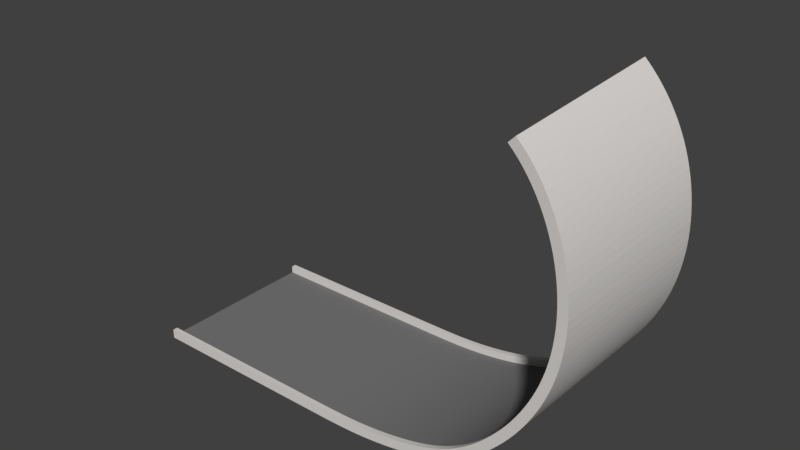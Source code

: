 # Source: boostyboostyboostyupaupaupa.blend  (saved by Blender 2.78.0; exported with 4.5.12 LTS)
import bpy
from mathutils import Matrix  # noqa: F401  (used for matrix-valued properties, if any)

bpy.ops.wm.read_factory_settings(use_empty=True)
scene = bpy.context.scene
scene.name = 'Scene'

# ---- collections
col_collection_1 = bpy.data.collections.new('Collection 1'); scene.collection.children.link(col_collection_1)

# ---- materials (node trees are filled in below, after node groups)
mat_walls = bpy.data.materials.new('walls')
mat_walls.alpha_threshold = 0.0
mat_walls.diffuse_color = (0.7084, 0.6867, 0.6654, 1.0)
mat_walls.roughness = 0.5
mat_road = bpy.data.materials.new('road')
mat_road.alpha_threshold = 0.0
mat_road.diffuse_color = (0.1912, 0.1912, 0.1912, 1.0)
mat_road.roughness = 0.5

# ---- material node trees
mat_walls.use_nodes = True; mat_walls.node_tree.nodes.clear()
_N = mat_walls.node_tree.nodes; _L = mat_walls.node_tree.links
n0 = _N.new('ShaderNodeOutputMaterial'); n0.name = 'Material Output'; n0.location = (300, 300)
n1 = _N.new('ShaderNodeBsdfDiffuse'); n1.name = 'Diffuse BSDF'; n1.location = (10, 300)
n1.inputs[0].default_value = (0.7106, 0.6842, 0.6637, 1.0)
_L.new(n1.outputs[0], n0.inputs[0])
n0.is_active_output = True
mat_road.use_nodes = True; mat_road.node_tree.nodes.clear()
_N = mat_road.node_tree.nodes; _L = mat_road.node_tree.links
n0 = _N.new('ShaderNodeOutputMaterial'); n0.name = 'Material Output'; n0.location = (300, 300)
n1 = _N.new('ShaderNodeBsdfDiffuse'); n1.name = 'Diffuse BSDF'; n1.location = (10, 300)
n1.inputs[0].default_value = (0.1902, 0.1902, 0.1902, 1.0)
_L.new(n1.outputs[0], n0.inputs[0])
n0.is_active_output = True

# ---- world
world_world = bpy.data.worlds.new('World'); scene.world = world_world
world_world.color = (0.05088, 0.05088, 0.05088)
world_world.use_sun_shadow = False
world_world.sun_shadow_jitter_overblur = 0.0
world_world.cycles.sampling_method = 'MANUAL'

# ---- meshes
me_cube = bpy.data.meshes.new('Cube')
me_cube.from_pydata([(-3.407, 3.121, 0.2452), (-3.232, 3.121, 0.2452), (-3.232, -0.6312, 0.2452), (-3.407, -0.6312, 0.2452), (-3.407, 3.121, 0.2892), (-3.232, 3.121, 0.2892), (-3.232, -0.6312, 0.2892), (-3.407, -0.6312, 0.2892), (-3.407, 3.014, 0.2892), (-3.407, -0.5239, 0.2892), (-3.232, 3.014, 0.2892), (-3.232, -0.5239, 0.2892), (-3.407, 3.121, 0.4451), (-3.232, 3.121, 0.4451), (-3.407, -0.5239, 0.4451), (-3.407, -0.6312, 0.4451), (-3.232, -0.5239, 0.4451), (-3.232, -0.6312, 0.4451), (-3.407, 3.014, 0.4451), (-3.232, 3.014, 0.4451), (-3.232, 3.121, 0.2452), (-3.058, 3.121, 0.2452), (-3.058, -0.6312, 0.2452), (-3.232, -0.6312, 0.2452), (-3.232, 3.121, 0.2892), (-3.058, 3.121, 0.2892), (-3.058, -0.6312, 0.2892), (-3.232, -0.6312, 0.2892), (-3.232, 3.014, 0.2892), (-3.232, -0.5239, 0.2892), (-3.058, 3.014, 0.2892), (-3.058, -0.5239, 0.2892), (-3.232, 3.121, 0.4451), (-3.058, 3.121, 0.4451), (-3.232, -0.5239, 0.4451), (-3.232, -0.6312, 0.4451), (-3.058, -0.5239, 0.4451), (-3.058, -0.6312, 0.4451), (-3.232, 3.014, 0.4451), (-3.058, 3.014, 0.4451), (-3.058, 3.121, 0.2452), (-2.884, 3.121, 0.2452), (-2.884, -0.6312, 0.2452), (-3.058, -0.6312, 0.2452), (-3.058, 3.121, 0.2892), (-2.884, 3.121, 0.2892), (-2.884, -0.6312, 0.2892), (-3.058, -0.6312, 0.2892), (-3.058, 3.014, 0.2892), (-3.058, -0.5239, 0.2892), (-2.884, 3.014, 0.2892), (-2.884, -0.5239, 0.2892), (-3.058, 3.121, 0.4451), (-2.884, 3.121, 0.4451), (-3.058, -0.5239, 0.4451), (-3.058, -0.6312, 0.4451), (-2.884, -0.5239, 0.4451), (-2.884, -0.6312, 0.4451), (-3.058, 3.014, 0.4451), (-2.884, 3.014, 0.4451), (-2.884, 3.121, 0.2452), (-2.71, 3.121, 0.2452), (-2.71, -0.6312, 0.2452), (-2.884, -0.6312, 0.2452), (-2.884, 3.121, 0.2892), (-2.71, 3.121, 0.2892), (-2.71, -0.6312, 0.2892), (-2.884, -0.6312, 0.2892), (-2.884, 3.014, 0.2892), (-2.884, -0.5239, 0.2892), (-2.71, 3.014, 0.2892), (-2.71, -0.5239, 0.2892), (-2.884, 3.121, 0.4451), (-2.71, 3.121, 0.4451), (-2.884, -0.5239, 0.4451), (-2.884, -0.6312, 0.4451), (-2.71, -0.5239, 0.4451), (-2.71, -0.6312, 0.4451), (-2.884, 3.014, 0.4451), (-2.71, 3.014, 0.4451), (-2.71, 3.121, 0.2452), (-2.536, 3.121, 0.2452), (-2.536, -0.6312, 0.2452), (-2.71, -0.6312, 0.2452), (-2.71, 3.121, 0.2892), (-2.536, 3.121, 0.2892), (-2.536, -0.6312, 0.2892), (-2.71, -0.6312, 0.2892), (-2.71, 3.014, 0.2892), (-2.71, -0.5239, 0.2892), (-2.536, 3.014, 0.2892), (-2.536, -0.5239, 0.2892), (-2.71, 3.121, 0.4451), (-2.536, 3.121, 0.4451), (-2.71, -0.5239, 0.4451), (-2.71, -0.6312, 0.4451), (-2.536, -0.5239, 0.4451), (-2.536, -0.6312, 0.4451), (-2.71, 3.014, 0.4451), (-2.536, 3.014, 0.4451), (-2.536, 3.121, 0.2452), (-2.362, 3.121, 0.2452), (-2.362, -0.6312, 0.2452), (-2.536, -0.6312, 0.2452), (-2.536, 3.121, 0.2892), (-2.362, 3.121, 0.2892), (-2.362, -0.6312, 0.2892), (-2.536, -0.6312, 0.2892), (-2.536, 3.014, 0.2892), (-2.536, -0.5239, 0.2892), (-2.362, 3.014, 0.2892), (-2.362, -0.5239, 0.2892), (-2.536, 3.121, 0.4451), (-2.362, 3.121, 0.4451), (-2.536, -0.5239, 0.4451), (-2.536, -0.6312, 0.4451), (-2.362, -0.5239, 0.4451), (-2.362, -0.6312, 0.4451), (-2.536, 3.014, 0.4451), (-2.362, 3.014, 0.4451), (-2.362, 3.121, 0.2452), (-2.188, 3.121, 0.2452), (-2.188, -0.6312, 0.2452), (-2.362, -0.6312, 0.2452), (-2.362, 3.121, 0.2892), (-2.188, 3.121, 0.2892), (-2.188, -0.6312, 0.2892), (-2.362, -0.6312, 0.2892), (-2.362, 3.014, 0.2892), (-2.362, -0.5239, 0.2892), (-2.188, 3.014, 0.2892), (-2.188, -0.5239, 0.2892), (-2.362, 3.121, 0.4451), (-2.188, 3.121, 0.4451), (-2.362, -0.5239, 0.4451), (-2.362, -0.6312, 0.4451), (-2.188, -0.5239, 0.4451), (-2.188, -0.6312, 0.4451), (-2.362, 3.014, 0.4451), (-2.188, 3.014, 0.4451), (-2.188, 3.121, 0.2452), (-2.014, 3.121, 0.2452), (-2.014, -0.6312, 0.2452), (-2.188, -0.6312, 0.2452), (-2.188, 3.121, 0.2892), (-2.014, 3.121, 0.2892), (-2.014, -0.6312, 0.2892), (-2.188, -0.6312, 0.2892), (-2.188, 3.014, 0.2892), (-2.188, -0.5239, 0.2892), (-2.014, 3.014, 0.2892), (-2.014, -0.5239, 0.2892), (-2.188, 3.121, 0.4451), (-2.014, 3.121, 0.4451), (-2.188, -0.5239, 0.4451), (-2.188, -0.6312, 0.4451), (-2.014, -0.5239, 0.4451), (-2.014, -0.6312, 0.4451), (-2.188, 3.014, 0.4451), (-2.014, 3.014, 0.4451), (-2.014, 3.121, 0.2452), (-1.841, 3.121, 0.2452), (-1.841, -0.6312, 0.2452), (-2.014, -0.6312, 0.2452), (-2.014, 3.121, 0.2892), (-1.841, 3.121, 0.2892), (-1.841, -0.6312, 0.2892), (-2.014, -0.6312, 0.2892), (-2.014, 3.014, 0.2892), (-2.014, -0.5239, 0.2892), (-1.841, 3.014, 0.2892), (-1.841, -0.5239, 0.2892), (-2.014, 3.121, 0.4451), (-1.841, 3.121, 0.4451), (-2.014, -0.5239, 0.4451), (-2.014, -0.6312, 0.4451), (-1.841, -0.5239, 0.4451), (-1.841, -0.6312, 0.4451), (-2.014, 3.014, 0.4451), (-1.841, 3.014, 0.4451), (-1.841, 3.121, 0.2452), (-1.668, 3.121, 0.2452), (-1.668, -0.6312, 0.2452), (-1.841, -0.6312, 0.2452), (-1.841, 3.121, 0.2892), (-1.668, 3.121, 0.2892), (-1.668, -0.6312, 0.2892), (-1.841, -0.6312, 0.2892), (-1.841, 3.014, 0.2892), (-1.841, -0.5239, 0.2892), (-1.668, 3.014, 0.2892), (-1.668, -0.5239, 0.2892), (-1.841, 3.121, 0.4451), (-1.668, 3.121, 0.4451), (-1.841, -0.5239, 0.4451), (-1.841, -0.6312, 0.4451), (-1.668, -0.5239, 0.4451), (-1.668, -0.6312, 0.4451), (-1.841, 3.014, 0.4451), (-1.668, 3.014, 0.4451), (-1.668, 3.121, 0.2452), (-1.495, 3.121, 0.2452), (-1.495, -0.6312, 0.2452), (-1.668, -0.6312, 0.2452), (-1.668, 3.121, 0.2892), (-1.495, 3.121, 0.2892), (-1.495, -0.6312, 0.2892), (-1.668, -0.6312, 0.2892), (-1.668, 3.014, 0.2892), (-1.668, -0.5239, 0.2892), (-1.495, 3.014, 0.2892), (-1.495, -0.5239, 0.2892), (-1.668, 3.121, 0.4451), (-1.495, 3.121, 0.4451), (-1.668, -0.5239, 0.4451), (-1.668, -0.6312, 0.4451), (-1.495, -0.5239, 0.4451), (-1.495, -0.6312, 0.4451), (-1.668, 3.014, 0.4451), (-1.495, 3.014, 0.4451), (-1.495, 3.121, 0.2452), (-1.322, 3.121, 0.2452), (-1.322, -0.6312, 0.2452), (-1.495, -0.6312, 0.2452), (-1.495, 3.121, 0.2892), (-1.322, 3.121, 0.2892), (-1.322, -0.6312, 0.2892), (-1.495, -0.6312, 0.2892), (-1.495, 3.014, 0.2892), (-1.495, -0.5239, 0.2892), (-1.322, 3.014, 0.2892), (-1.322, -0.5239, 0.2892), (-1.495, 3.121, 0.4451), (-1.322, 3.121, 0.4451), (-1.495, -0.5239, 0.4451), (-1.495, -0.6312, 0.4451), (-1.322, -0.5239, 0.4451), (-1.322, -0.6312, 0.4451), (-1.495, 3.014, 0.4451), (-1.322, 3.014, 0.4451), (-1.322, 3.121, 0.2452), (-1.148, 3.121, 0.2452), (-1.148, -0.6312, 0.2452), (-1.322, -0.6312, 0.2452), (-1.322, 3.121, 0.2892), (-1.148, 3.121, 0.2892), (-1.148, -0.6312, 0.2892), (-1.322, -0.6312, 0.2892), (-1.322, 3.014, 0.2892), (-1.322, -0.5239, 0.2892), (-1.148, 3.014, 0.2892), (-1.148, -0.5239, 0.2892), (-1.322, 3.121, 0.4451), (-1.148, 3.121, 0.4451), (-1.322, -0.5239, 0.4451), (-1.322, -0.6312, 0.4451), (-1.148, -0.5239, 0.4451), (-1.148, -0.6312, 0.4451), (-1.322, 3.014, 0.4451), (-1.148, 3.014, 0.4451), (-1.148, 3.121, 0.2452), (-0.9753, 3.121, 0.2452), (-0.9753, -0.6312, 0.2452), (-1.148, -0.6312, 0.2452), (-1.148, 3.121, 0.2892), (-0.9753, 3.121, 0.2892), (-0.9753, -0.6312, 0.2892), (-1.148, -0.6312, 0.2892), (-1.148, 3.014, 0.2892), (-1.148, -0.5239, 0.2892), (-0.9753, 3.014, 0.2892), (-0.9753, -0.5239, 0.2892), (-1.148, 3.121, 0.4451), (-0.9753, 3.121, 0.4451), (-1.148, -0.5239, 0.4451), (-1.148, -0.6312, 0.4451), (-0.9753, -0.5239, 0.4451), (-0.9753, -0.6312, 0.4451), (-1.148, 3.014, 0.4451), (-0.9753, 3.014, 0.4451), (-0.9753, 3.121, 0.2452), (-0.8022, 3.121, 0.2452), (-0.8022, -0.6312, 0.2452), (-0.9753, -0.6312, 0.2452), (-0.9753, 3.121, 0.2892), (-0.8022, 3.121, 0.2892), (-0.8022, -0.6312, 0.2892), (-0.9753, -0.6312, 0.2892), (-0.9753, 3.014, 0.2892), (-0.9753, -0.5239, 0.2892), (-0.8022, 3.014, 0.2892), (-0.8022, -0.5239, 0.2892), (-0.9753, 3.121, 0.4451), (-0.8022, 3.121, 0.4451), (-0.9753, -0.5239, 0.4451), (-0.9753, -0.6312, 0.4451), (-0.8022, -0.5239, 0.4451), (-0.8022, -0.6312, 0.4451), (-0.9753, 3.014, 0.4451), (-0.8022, 3.014, 0.4451), (-0.8022, 3.121, 0.2452), (-0.6291, 3.121, 0.2452), (-0.6291, -0.6312, 0.2452), (-0.8022, -0.6312, 0.2452), (-0.8022, 3.121, 0.2892), (-0.6291, 3.121, 0.2892), (-0.6291, -0.6312, 0.2892), (-0.8022, -0.6312, 0.2892), (-0.8022, 3.014, 0.2892), (-0.8022, -0.5239, 0.2892), (-0.6291, 3.014, 0.2892), (-0.6291, -0.5239, 0.2892), (-0.8022, 3.121, 0.4451), (-0.6291, 3.121, 0.4451), (-0.8022, -0.5239, 0.4451), (-0.8022, -0.6312, 0.4451), (-0.6291, -0.5239, 0.4451), (-0.6291, -0.6312, 0.4451), (-0.8022, 3.014, 0.4451), (-0.6291, 3.014, 0.4451), (-0.6291, 3.121, 0.2452), (-0.456, 3.121, 0.2452), (-0.456, -0.6312, 0.2452), (-0.6291, -0.6312, 0.2452), (-0.6291, 3.121, 0.2892), (-0.456, 3.121, 0.2892), (-0.456, -0.6312, 0.2892), (-0.6291, -0.6312, 0.2892), (-0.6291, 3.014, 0.2892), (-0.6291, -0.5239, 0.2892), (-0.456, 3.014, 0.2892), (-0.456, -0.5239, 0.2892), (-0.6291, 3.121, 0.4451), (-0.456, 3.121, 0.4451), (-0.6291, -0.5239, 0.4451), (-0.6291, -0.6312, 0.4451), (-0.456, -0.5239, 0.4451), (-0.456, -0.6312, 0.4451), (-0.6291, 3.014, 0.4451), (-0.456, 3.014, 0.4451), (-0.456, 3.121, 0.2452), (-0.2829, 3.121, 0.2452), (-0.2829, -0.6312, 0.2452), (-0.456, -0.6312, 0.2452), (-0.456, 3.121, 0.2892), (-0.2829, 3.121, 0.2892), (-0.2829, -0.6312, 0.2892), (-0.456, -0.6312, 0.2892), (-0.456, 3.014, 0.2892), (-0.456, -0.5239, 0.2892), (-0.2829, 3.014, 0.2892), (-0.2829, -0.5239, 0.2892), (-0.456, 3.121, 0.4451), (-0.2829, 3.121, 0.4451), (-0.456, -0.5239, 0.4451), (-0.456, -0.6312, 0.4451), (-0.2829, -0.5239, 0.4451), (-0.2829, -0.6312, 0.4451), (-0.456, 3.014, 0.4451), (-0.2829, 3.014, 0.4451), (-0.2829, 3.121, 0.2452), (-0.1098, 3.121, 0.2452), (-0.1098, -0.6312, 0.2452), (-0.2829, -0.6312, 0.2452), (-0.2829, 3.121, 0.2892), (-0.1098, 3.121, 0.2892), (-0.1098, -0.6312, 0.2892), (-0.2829, -0.6312, 0.2892), (-0.2829, 3.014, 0.2892), (-0.2829, -0.5239, 0.2892), (-0.1098, 3.014, 0.2892), (-0.1098, -0.5239, 0.2892), (-0.2829, 3.121, 0.4451), (-0.1098, 3.121, 0.4451), (-0.2829, -0.5239, 0.4451), (-0.2829, -0.6312, 0.4451), (-0.1098, -0.5239, 0.4451), (-0.1098, -0.6312, 0.4451), (-0.2829, 3.014, 0.4451), (-0.1098, 3.014, 0.4451), (-0.1098, 3.121, 0.2452), (0.06329, 3.121, 0.2452), (0.06328, -0.6312, 0.2452), (-0.1098, -0.6312, 0.2452), (-0.1098, 3.121, 0.2892), (0.06329, 3.121, 0.2892), (0.06328, -0.6312, 0.2892), (-0.1098, -0.6312, 0.2892), (-0.1098, 3.014, 0.2892), (-0.1098, -0.5239, 0.2892), (0.06329, 3.014, 0.2892), (0.06328, -0.5239, 0.2892), (-0.1098, 3.121, 0.4451), (0.06329, 3.121, 0.4451), (-0.1098, -0.5239, 0.4451), (-0.1098, -0.6312, 0.4451), (0.06328, -0.5239, 0.4451), (0.06328, -0.6312, 0.4451), (-0.1098, 3.014, 0.4451), (0.06329, 3.014, 0.4451), (0.06329, 3.121, 0.2452), (0.2364, 3.121, 0.2452), (0.2364, -0.6312, 0.2452), (0.06328, -0.6312, 0.2452), (0.06329, 3.121, 0.2892), (0.2364, 3.121, 0.2892), (0.2364, -0.6312, 0.2892), (0.06328, -0.6312, 0.2892), (0.06329, 3.014, 0.2892), (0.06328, -0.5239, 0.2892), (0.2364, 3.014, 0.2892), (0.2364, -0.5239, 0.2892), (0.06329, 3.121, 0.4451), (0.2364, 3.121, 0.4451), (0.06328, -0.5239, 0.4451), (0.06328, -0.6312, 0.4451), (0.2364, -0.5239, 0.4451), (0.2364, -0.6312, 0.4451), (0.06329, 3.014, 0.4451), (0.2364, 3.014, 0.4451), (0.2364, 3.121, 0.2452), (0.4095, 3.121, 0.2452), (0.4095, -0.6312, 0.2452), (0.2364, -0.6312, 0.2452), (0.2364, 3.121, 0.2892), (0.4095, 3.121, 0.2893), (0.4095, -0.6312, 0.2893), (0.2364, -0.6312, 0.2892), (0.2364, 3.014, 0.2892), (0.2364, -0.5239, 0.2892), (0.4095, 3.014, 0.2893), (0.4095, -0.5239, 0.2893), (0.2364, 3.121, 0.4451), (0.4095, 3.121, 0.4451), (0.2364, -0.5239, 0.4451), (0.2364, -0.6312, 0.4451), (0.4095, -0.5239, 0.4451), (0.4095, -0.6312, 0.4451), (0.2364, 3.014, 0.4451), (0.4095, 3.014, 0.4451), (0.4095, 3.121, 0.2452), (0.5825, 3.121, 0.2452), (0.5825, -0.6312, 0.2452), (0.4095, -0.6312, 0.2452), (0.4095, 3.121, 0.2893), (0.5825, 3.121, 0.2893), (0.5825, -0.6312, 0.2893), (0.4095, -0.6312, 0.2893), (0.4095, 3.014, 0.2893), (0.4095, -0.5239, 0.2893), (0.5825, 3.014, 0.2893), (0.5825, -0.5239, 0.2893), (0.4095, 3.121, 0.4451), (0.5824, 3.121, 0.4451), (0.4095, -0.5239, 0.4451), (0.4095, -0.6312, 0.4451), (0.5824, -0.5239, 0.4451), (0.5824, -0.6312, 0.4451), (0.4095, 3.014, 0.4451), (0.5824, 3.014, 0.4451), (0.5825, 3.121, 0.2452), (0.7553, 3.121, 0.2453), (0.7553, -0.6312, 0.2453), (0.5825, -0.6312, 0.2452), (0.5825, 3.121, 0.2893), (0.7553, 3.121, 0.2894), (0.7553, -0.6312, 0.2894), (0.5825, -0.6312, 0.2893), (0.5825, 3.014, 0.2893), (0.5825, -0.5239, 0.2893), (0.7553, 3.014, 0.2894), (0.7553, -0.5239, 0.2894), (0.5824, 3.121, 0.4451), (0.755, 3.121, 0.4452), (0.5824, -0.5239, 0.4451), (0.5824, -0.6312, 0.4451), (0.755, -0.5239, 0.4452), (0.755, -0.6312, 0.4452), (0.5824, 3.014, 0.4451), (0.755, 3.014, 0.4452), (0.7553, 3.121, 0.2453), (0.9278, 3.121, 0.2458), (0.9278, -0.6312, 0.2458), (0.7553, -0.6312, 0.2453), (0.7553, 3.121, 0.2894), (0.9276, 3.121, 0.2899), (0.9276, -0.6312, 0.2899), (0.7553, -0.6312, 0.2894), (0.7553, 3.014, 0.2894), (0.7553, -0.5239, 0.2894), (0.9276, 3.014, 0.2899), (0.9276, -0.5239, 0.2899), (0.755, 3.121, 0.4452), (0.927, 3.121, 0.4457), (0.755, -0.5239, 0.4452), (0.755, -0.6312, 0.4452), (0.927, -0.5239, 0.4457), (0.927, -0.6312, 0.4457), (0.755, 3.014, 0.4452), (0.927, 3.014, 0.4457), (0.9278, 3.121, 0.2458), (1.1, 3.121, 0.2468), (1.1, -0.6312, 0.2468), (0.9278, -0.6312, 0.2458), (0.9276, 3.121, 0.2899), (1.099, 3.121, 0.2909), (1.099, -0.6312, 0.2909), (0.9276, -0.6312, 0.2899), (0.9276, 3.014, 0.2899), (0.9276, -0.5239, 0.2899), (1.099, 3.014, 0.2909), (1.099, -0.5239, 0.2909), (0.927, 3.121, 0.4457), (1.098, 3.121, 0.4467), (0.927, -0.5239, 0.4457), (0.927, -0.6312, 0.4457), (1.098, -0.5239, 0.4467), (1.098, -0.6312, 0.4467), (0.927, 3.014, 0.4457), (1.098, 3.014, 0.4467), (1.1, 3.121, 0.2468), (1.271, 3.121, 0.2489), (1.271, -0.6312, 0.2489), (1.1, -0.6312, 0.2468), (1.099, 3.121, 0.2909), (1.27, 3.121, 0.293), (1.27, -0.6312, 0.293), (1.099, -0.6312, 0.2909), (1.099, 3.014, 0.2909), (1.099, -0.5239, 0.2909), (1.27, 3.014, 0.293), (1.27, -0.5239, 0.293), (1.098, 3.121, 0.4467), (1.268, 3.121, 0.4488), (1.098, -0.5239, 0.4467), (1.098, -0.6312, 0.4467), (1.268, -0.5239, 0.4488), (1.268, -0.6312, 0.4488), (1.098, 3.014, 0.4467), (1.268, 3.014, 0.4488), (1.271, 3.121, 0.2489), (1.441, 3.121, 0.2525), (1.441, -0.6312, 0.2525), (1.271, -0.6312, 0.2489), (1.27, 3.121, 0.293), (1.44, 3.121, 0.2966), (1.44, -0.6312, 0.2966), (1.27, -0.6312, 0.293), (1.27, 3.014, 0.293), (1.27, -0.5239, 0.293), (1.44, 3.014, 0.2966), (1.44, -0.5239, 0.2966), (1.268, 3.121, 0.4488), (1.436, 3.121, 0.4524), (1.268, -0.5239, 0.4488), (1.268, -0.6312, 0.4488), (1.436, -0.5239, 0.4524), (1.436, -0.6312, 0.4524), (1.268, 3.014, 0.4488), (1.436, 3.014, 0.4524), (1.441, 3.121, 0.2525), (1.611, 3.121, 0.2584), (1.611, -0.6312, 0.2584), (1.441, -0.6312, 0.2525), (1.44, 3.121, 0.2966), (1.609, 3.121, 0.3024), (1.609, -0.6312, 0.3024), (1.44, -0.6312, 0.2966), (1.44, 3.014, 0.2966), (1.44, -0.5239, 0.2966), (1.609, 3.014, 0.3024), (1.609, -0.5239, 0.3024), (1.436, 3.121, 0.4524), (1.602, 3.121, 0.4581), (1.436, -0.5239, 0.4524), (1.436, -0.6312, 0.4524), (1.602, -0.5239, 0.4581), (1.602, -0.6312, 0.4581), (1.436, 3.014, 0.4524), (1.602, 3.014, 0.4581), (1.611, 3.121, 0.2584), (1.779, 3.121, 0.2669), (1.779, -0.6312, 0.267), (1.611, -0.6312, 0.2584), (1.609, 3.121, 0.3024), (1.777, 3.121, 0.311), (1.777, -0.6312, 0.311), (1.609, -0.6312, 0.3024), (1.609, 3.014, 0.3024), (1.609, -0.5239, 0.3024), (1.777, 3.014, 0.311), (1.777, -0.5239, 0.311), (1.602, 3.121, 0.4581), (1.767, 3.121, 0.4665), (1.602, -0.5239, 0.4581), (1.602, -0.6312, 0.4581), (1.767, -0.5239, 0.4665), (1.767, -0.6312, 0.4665), (1.602, 3.014, 0.4581), (1.767, 3.014, 0.4665), (1.779, 3.121, 0.2669), (1.947, 3.121, 0.2787), (1.947, -0.6312, 0.2787), (1.779, -0.6312, 0.267), (1.777, 3.121, 0.311), (1.944, 3.121, 0.3226), (1.944, -0.6312, 0.3226), (1.777, -0.6312, 0.311), (1.777, 3.014, 0.311), (1.777, -0.5239, 0.311), (1.944, 3.014, 0.3226), (1.944, -0.5239, 0.3226), (1.767, 3.121, 0.4665), (1.931, 3.121, 0.4779), (1.767, -0.5239, 0.4665), (1.767, -0.6312, 0.4665), (1.931, -0.5239, 0.4779), (1.931, -0.6312, 0.4779), (1.767, 3.014, 0.4665), (1.931, 3.014, 0.4779), (1.947, 3.121, 0.2787), (2.115, 3.121, 0.2937), (2.115, -0.6312, 0.2937), (1.947, -0.6312, 0.2787), (1.944, 3.121, 0.3226), (2.11, 3.121, 0.3375), (2.11, -0.6312, 0.3375), (1.944, -0.6312, 0.3226), (1.944, 3.014, 0.3226), (1.944, -0.5239, 0.3226), (2.11, 3.014, 0.3375), (2.11, -0.5239, 0.3375), (1.931, 3.121, 0.4779), (2.095, 3.121, 0.4926), (1.931, -0.5239, 0.4779), (1.931, -0.6312, 0.4779), (2.095, -0.5239, 0.4926), (2.095, -0.6312, 0.4926), (1.931, 3.014, 0.4779), (2.095, 3.014, 0.4926), (2.115, 3.121, 0.2937), (2.282, 3.121, 0.3121), (2.282, -0.6312, 0.3121), (2.115, -0.6312, 0.2937), (2.11, 3.121, 0.3375), (2.276, 3.121, 0.3559), (2.276, -0.6312, 0.3559), (2.11, -0.6312, 0.3375), (2.11, 3.014, 0.3375), (2.11, -0.5239, 0.3375), (2.276, 3.014, 0.3559), (2.276, -0.5239, 0.3559), (2.095, 3.121, 0.4926), (2.258, 3.121, 0.5106), (2.095, -0.5239, 0.4926), (2.095, -0.6312, 0.4926), (2.258, -0.5239, 0.5106), (2.258, -0.6312, 0.5106), (2.095, 3.014, 0.4926), (2.258, 3.014, 0.5106), (2.282, 3.121, 0.3121), (2.448, 3.121, 0.3339), (2.448, -0.6312, 0.3339), (2.282, -0.6312, 0.3121), (2.276, 3.121, 0.3559), (2.442, 3.121, 0.3776), (2.442, -0.6312, 0.3776), (2.276, -0.6312, 0.3559), (2.276, 3.014, 0.3559), (2.276, -0.5239, 0.3559), (2.442, 3.014, 0.3776), (2.442, -0.5239, 0.3776), (2.258, 3.121, 0.5106), (2.42, 3.121, 0.5319), (2.258, -0.5239, 0.5106), (2.258, -0.6312, 0.5106), (2.42, -0.5239, 0.5319), (2.42, -0.6312, 0.5319), (2.258, 3.014, 0.5106), (2.42, 3.014, 0.5319), (2.448, 3.121, 0.3339), (2.615, 3.121, 0.3591), (2.615, -0.6312, 0.3591), (2.448, -0.6312, 0.3339), (2.442, 3.121, 0.3776), (2.608, 3.121, 0.4026), (2.608, -0.6312, 0.4026), (2.442, -0.6312, 0.3776), (2.442, 3.014, 0.3776), (2.442, -0.5239, 0.3776), (2.608, 3.014, 0.4026), (2.608, -0.5239, 0.4026), (2.42, 3.121, 0.5319), (2.583, 3.121, 0.5564), (2.42, -0.5239, 0.5319), (2.42, -0.6312, 0.5319), (2.583, -0.5239, 0.5564), (2.583, -0.6312, 0.5564), (2.42, 3.014, 0.5319), (2.583, 3.014, 0.5564), (2.615, 3.121, 0.3591), (2.78, 3.121, 0.3876), (2.78, -0.6312, 0.3876), (2.615, -0.6312, 0.3591), (2.608, 3.121, 0.4026), (2.772, 3.121, 0.431), (2.772, -0.6312, 0.431), (2.608, -0.6312, 0.4026), (2.608, 3.014, 0.4026), (2.608, -0.5239, 0.4026), (2.772, 3.014, 0.431), (2.772, -0.5239, 0.431), (2.583, 3.121, 0.5564), (2.744, 3.121, 0.5842), (2.583, -0.5239, 0.5564), (2.583, -0.6312, 0.5564), (2.744, -0.5239, 0.5842), (2.744, -0.6312, 0.5842), (2.583, 3.014, 0.5564), (2.744, 3.014, 0.5842), (2.78, 3.121, 0.3876), (2.945, 3.121, 0.4196), (2.945, -0.6313, 0.4196), (2.78, -0.6312, 0.3876), (2.772, 3.121, 0.431), (2.936, 3.121, 0.4628), (2.936, -0.6313, 0.4627), (2.772, -0.6312, 0.431), (2.772, 3.014, 0.431), (2.772, -0.5239, 0.431), (2.936, 3.014, 0.4628), (2.936, -0.524, 0.4627), (2.744, 3.121, 0.5842), (2.905, 3.121, 0.6154), (2.744, -0.5239, 0.5842), (2.744, -0.6312, 0.5842), (2.904, -0.524, 0.6153), (2.904, -0.6313, 0.6153), (2.744, 3.014, 0.5842), (2.905, 3.014, 0.6154), (2.945, 3.121, 0.4196), (3.109, 3.121, 0.4554), (3.107, -0.6313, 0.4552), (2.945, -0.6312, 0.4196), (2.936, 3.121, 0.4628), (3.099, 3.121, 0.4984), (3.097, -0.6313, 0.4981), (2.936, -0.6313, 0.4627), (2.936, 3.014, 0.4628), (2.936, -0.524, 0.4627), (3.099, 3.014, 0.4984), (3.098, -0.524, 0.4981), (2.905, 3.121, 0.6154), (3.064, 3.121, 0.6502), (2.904, -0.524, 0.6153), (2.904, -0.6313, 0.6153), (3.062, -0.524, 0.6499), (3.062, -0.6313, 0.6499), (2.905, 3.014, 0.6154), (3.064, 3.014, 0.6501), (3.109, 3.121, 0.4554), (3.271, 3.121, 0.4953), (3.268, -0.6314, 0.4946), (3.107, -0.6313, 0.4552), (3.099, 3.121, 0.4984), (3.26, 3.121, 0.5379), (3.257, -0.6314, 0.5373), (3.097, -0.6313, 0.4981), (3.099, 3.014, 0.4984), (3.098, -0.524, 0.4981), (3.26, 3.014, 0.5379), (3.257, -0.5241, 0.5373), (3.064, 3.121, 0.6502), (3.22, 3.121, 0.6887), (3.062, -0.524, 0.6499), (3.062, -0.6313, 0.6499), (3.218, -0.5241, 0.688), (3.218, -0.6314, 0.688), (3.064, 3.014, 0.6501), (3.22, 3.014, 0.6887), (3.271, 3.121, 0.4953), (3.432, 3.121, 0.5399), (3.426, -0.6316, 0.5386), (3.268, -0.6314, 0.4946), (3.26, 3.121, 0.5379), (3.419, 3.121, 0.5822), (3.414, -0.6316, 0.5808), (3.257, -0.6314, 0.5373), (3.26, 3.014, 0.5379), (3.257, -0.5241, 0.5373), (3.419, 3.014, 0.5822), (3.414, -0.5243, 0.5809), (3.22, 3.121, 0.6887), (3.375, 3.121, 0.7316), (3.218, -0.5241, 0.688), (3.218, -0.6314, 0.688), (3.37, -0.5243, 0.7303), (3.369, -0.6316, 0.7302), (3.22, 3.014, 0.6887), (3.375, 3.014, 0.7316), (3.432, 3.121, 0.5399), (3.59, 3.121, 0.5899), (3.581, -0.6321, 0.5873), (3.426, -0.6316, 0.5386), (3.419, 3.121, 0.5822), (3.576, 3.121, 0.6317), (3.567, -0.6321, 0.6291), (3.414, -0.6316, 0.5808), (3.419, 3.014, 0.5822), (3.414, -0.5243, 0.5809), (3.576, 3.013, 0.6316), (3.567, -0.5248, 0.6292), (3.375, 3.121, 0.7316), (3.526, 3.121, 0.7794), (3.37, -0.5243, 0.7303), (3.369, -0.6316, 0.7302), (3.518, -0.5247, 0.7769), (3.517, -0.632, 0.7768), (3.375, 3.014, 0.7316), (3.526, 3.013, 0.7793), (3.59, 3.121, 0.5899), (3.746, 3.12, 0.6458), (3.732, -0.6327, 0.6415), (3.581, -0.6321, 0.5873), (3.576, 3.121, 0.6317), (3.73, 3.12, 0.687), (3.716, -0.6327, 0.6827), (3.567, -0.6321, 0.6291), (3.576, 3.013, 0.6316), (3.567, -0.5248, 0.6292), (3.73, 3.013, 0.6869), (3.717, -0.5254, 0.6828), (3.526, 3.121, 0.7794), (3.675, 3.12, 0.8325), (3.518, -0.5247, 0.7769), (3.517, -0.632, 0.7768), (3.661, -0.5254, 0.8283), (3.661, -0.6327, 0.8282), (3.526, 3.013, 0.7793), (3.674, 3.013, 0.8324), (3.746, 3.12, 0.6458), (3.899, 3.119, 0.7083), (3.879, -0.6337, 0.7016), (3.732, -0.6327, 0.6415), (3.73, 3.12, 0.687), (3.882, 3.119, 0.7487), (3.862, -0.6337, 0.742), (3.716, -0.6327, 0.6827), (3.73, 3.013, 0.6869), (3.717, -0.5254, 0.6828), (3.881, 3.012, 0.7485), (3.862, -0.5264, 0.7422), (3.675, 3.12, 0.8325), (3.82, 3.119, 0.8916), (3.661, -0.5254, 0.8283), (3.661, -0.6327, 0.8282), (3.8, -0.5263, 0.8851), (3.8, -0.6336, 0.8849), (3.674, 3.013, 0.8324), (3.819, 3.012, 0.8914), (3.899, 3.119, 0.7083), (4.049, 3.117, 0.7778), (4.023, -0.635, 0.7679), (3.879, -0.6337, 0.7016), (3.882, 3.119, 0.7487), (4.03, 3.117, 0.8173), (4.003, -0.635, 0.8074), (3.862, -0.6337, 0.742), (3.881, 3.012, 0.7485), (3.862, -0.5264, 0.7422), (4.029, 3.01, 0.817), (4.004, -0.5277, 0.8077), (3.82, 3.119, 0.8916), (3.961, 3.118, 0.9571), (3.8, -0.5263, 0.8851), (3.8, -0.6336, 0.8849), (3.935, -0.5275, 0.9474), (3.934, -0.6348, 0.9471), (3.819, 3.012, 0.8914), (3.96, 3.01, 0.9568), (4.049, 3.117, 0.7778), (4.196, 3.116, 0.8545), (4.162, -0.6368, 0.8408), (4.023, -0.635, 0.7679), (4.03, 3.117, 0.8173), (4.174, 3.116, 0.8931), (4.14, -0.6367, 0.8793), (4.003, -0.635, 0.8074), (4.029, 3.01, 0.817), (4.004, -0.5277, 0.8077), (4.173, 3.008, 0.8927), (4.141, -0.5294, 0.8797), (3.961, 3.118, 0.9571), (4.099, 3.116, 1.029), (3.935, -0.5275, 0.9474), (3.934, -0.6348, 0.9471), (4.066, -0.5292, 1.016), (4.065, -0.6365, 1.015), (3.96, 3.01, 0.9568), (4.098, 3.009, 1.029), (4.196, 3.116, 0.8545), (4.338, 3.113, 0.9385), (4.297, -0.639, 0.9206), (4.162, -0.6368, 0.8408), (4.174, 3.116, 0.8931), (4.315, 3.113, 0.9759), (4.274, -0.6389, 0.958), (4.14, -0.6367, 0.8793), (4.173, 3.008, 0.8927), (4.141, -0.5294, 0.8797), (4.314, 3.006, 0.9754), (4.275, -0.5316, 0.9585), (4.099, 3.116, 1.029), (4.233, 3.114, 1.108), (4.066, -0.5292, 1.016), (4.065, -0.6365, 1.015), (4.193, -0.5313, 1.091), (4.192, -0.6385, 1.09), (4.098, 3.009, 1.029), (4.232, 3.006, 1.108), (4.338, 3.113, 0.9385), (4.477, 3.11, 1.029), (4.429, -0.6416, 1.007), (4.297, -0.639, 0.9206), (4.315, 3.113, 0.9759), (4.452, 3.111, 1.066), (4.404, -0.6415, 1.043), (4.274, -0.6389, 0.958), (4.314, 3.006, 0.9754), (4.275, -0.5316, 0.9585), (4.451, 3.003, 1.065), (4.406, -0.5342, 1.044), (4.233, 3.114, 1.108), (4.363, 3.111, 1.194), (4.193, -0.5313, 1.091), (4.192, -0.6385, 1.09), (4.317, -0.5337, 1.172), (4.316, -0.641, 1.172), (4.232, 3.006, 1.108), (4.362, 3.004, 1.193), (4.477, 3.11, 1.029), (4.611, 3.107, 1.127), (4.558, -0.6447, 1.1), (4.429, -0.6416, 1.007), (4.452, 3.111, 1.066), (4.585, 3.107, 1.162), (4.531, -0.6445, 1.135), (4.404, -0.6415, 1.043), (4.451, 3.003, 1.065), (4.406, -0.5342, 1.044), (4.583, 3.0, 1.161), (4.532, -0.5372, 1.136), (4.363, 3.111, 1.194), (4.49, 3.108, 1.286), (4.317, -0.5337, 1.172), (4.316, -0.641, 1.172), (4.438, -0.5366, 1.26), (4.437, -0.6439, 1.26), (4.362, 3.004, 1.193), (4.489, 3.001, 1.285), (4.611, 3.107, 1.127), (4.741, 3.104, 1.23), (4.683, -0.6481, 1.199), (4.558, -0.6447, 1.1), (4.585, 3.107, 1.162), (4.713, 3.104, 1.264), (4.655, -0.6479, 1.233), (4.531, -0.6445, 1.135), (4.583, 3.0, 1.161), (4.532, -0.5372, 1.136), (4.712, 2.997, 1.263), (4.656, -0.5406, 1.234), (4.49, 3.108, 1.286), (4.614, 3.105, 1.384), (4.438, -0.5366, 1.26), (4.437, -0.6439, 1.26), (4.557, -0.5399, 1.354), (4.555, -0.6471, 1.353), (4.489, 3.001, 1.285), (4.612, 2.997, 1.383), (4.741, 3.104, 1.23), (4.867, 3.1, 1.338), (4.804, -0.6519, 1.304), (4.683, -0.6481, 1.199), (4.713, 3.104, 1.264), (4.838, 3.1, 1.371), (4.775, -0.6516, 1.337), (4.655, -0.6479, 1.233), (4.712, 2.997, 1.263), (4.656, -0.5406, 1.234), (4.836, 2.993, 1.37), (4.777, -0.5443, 1.338), (4.614, 3.105, 1.384), (4.734, 3.101, 1.487), (4.557, -0.5399, 1.354), (4.555, -0.6471, 1.353), (4.673, -0.5434, 1.454), (4.671, -0.6507, 1.453), (4.612, 2.997, 1.383), (4.732, 2.994, 1.486), (4.867, 3.1, 1.338), (4.989, 3.096, 1.452), (4.923, -0.6559, 1.415), (4.804, -0.6519, 1.304), (4.838, 3.1, 1.371), (4.958, 3.096, 1.484), (4.892, -0.6556, 1.446), (4.775, -0.6516, 1.337), (4.836, 2.993, 1.37), (4.777, -0.5443, 1.338), (4.956, 2.989, 1.483), (4.894, -0.5483, 1.447), (4.734, 3.101, 1.487), (4.85, 3.097, 1.596), (4.673, -0.5434, 1.454), (4.671, -0.6507, 1.453), (4.786, -0.5473, 1.559), (4.784, -0.6546, 1.558), (4.732, 2.994, 1.486), (4.848, 2.99, 1.595), (4.989, 3.096, 1.452), (5.106, 3.091, 1.57), (5.037, -0.6601, 1.53), (4.923, -0.6559, 1.415), (4.958, 3.096, 1.484), (5.075, 3.092, 1.6), (5.005, -0.6598, 1.56), (4.892, -0.6556, 1.446), (4.956, 2.989, 1.483), (4.894, -0.5483, 1.447), (5.073, 2.984, 1.599), (5.007, -0.5525, 1.561), (4.85, 3.097, 1.596), (4.962, 3.093, 1.708), (4.786, -0.5473, 1.559), (4.784, -0.6546, 1.558), (4.895, -0.5514, 1.67), (4.893, -0.6586, 1.668), (4.848, 2.99, 1.595), (4.96, 2.986, 1.707), (5.106, 3.091, 1.57), (5.22, 3.087, 1.692), (5.148, -0.6646, 1.649), (5.037, -0.6601, 1.53), (5.075, 3.092, 1.6), (5.187, 3.087, 1.721), (5.116, -0.6642, 1.679), (5.005, -0.6598, 1.56), (5.073, 2.984, 1.599), (5.007, -0.5525, 1.561), (5.185, 2.98, 1.72), (5.118, -0.5569, 1.68), (4.962, 3.093, 1.708), (5.071, 3.089, 1.825), (4.895, -0.5514, 1.67), (4.893, -0.6586, 1.668), (5.002, -0.5556, 1.784), (5.0, -0.6629, 1.783), (4.96, 2.986, 1.707), (5.069, 2.981, 1.824), (5.22, 3.087, 1.692), (5.329, 3.082, 1.817), (5.256, -0.6691, 1.773), (5.148, -0.6646, 1.649), (5.187, 3.087, 1.721), (5.295, 3.083, 1.845), (5.222, -0.6687, 1.801), (5.116, -0.6642, 1.679), (5.185, 2.98, 1.72), (5.118, -0.5569, 1.68), (5.293, 2.975, 1.844), (5.224, -0.5614, 1.803), (5.071, 3.089, 1.825), (5.176, 3.084, 1.945), (5.002, -0.5556, 1.784), (5.0, -0.6628, 1.783), (5.105, -0.5599, 1.903), (5.103, -0.6672, 1.902), (5.069, 2.981, 1.824), (5.174, 2.977, 1.944), (5.329, 3.082, 1.817), (5.433, 3.078, 1.945), (5.36, -0.6737, 1.901), (5.256, -0.6691, 1.773), (5.295, 3.083, 1.845), (5.399, 3.078, 1.973), (5.325, -0.6732, 1.928), (5.222, -0.6687, 1.801), (5.293, 2.975, 1.844), (5.224, -0.5614, 1.803), (5.397, 2.971, 1.971), (5.327, -0.566, 1.929), (5.176, 3.084, 1.945), (5.276, 3.08, 2.069), (5.105, -0.5599, 1.903), (5.103, -0.6672, 1.902), (5.205, -0.5643, 2.025), (5.203, -0.6716, 2.024), (5.174, 2.977, 1.944), (5.274, 2.972, 2.068), (5.433, 3.078, 1.945), (5.533, 3.073, 2.077), (5.46, -0.6783, 2.032), (5.36, -0.6737, 1.901), (5.399, 3.078, 1.973), (5.498, 3.074, 2.103), (5.424, -0.6778, 2.058), (5.325, -0.6732, 1.928), (5.397, 2.971, 1.971), (5.327, -0.566, 1.929), (5.496, 2.966, 2.102), (5.426, -0.5705, 2.059), (5.276, 3.08, 2.069), (5.372, 3.075, 2.196), (5.205, -0.5643, 2.025), (5.203, -0.6716, 2.024), (5.301, -0.5688, 2.152), (5.299, -0.676, 2.15), (5.274, 2.972, 2.068), (5.37, 2.968, 2.194), (5.533, 3.073, 2.077), (5.629, 3.068, 2.212), (5.555, -0.6828, 2.166), (5.46, -0.6783, 2.032), (5.498, 3.074, 2.103), (5.593, 3.069, 2.237), (5.519, -0.6823, 2.191), (5.424, -0.6778, 2.058), (5.496, 2.966, 2.102), (5.426, -0.5705, 2.059), (5.591, 2.962, 2.235), (5.521, -0.575, 2.192), (5.372, 3.075, 2.196), (5.464, 3.071, 2.325), (5.301, -0.5688, 2.152), (5.299, -0.676, 2.15), (5.393, -0.5732, 2.281), (5.391, -0.6804, 2.279), (5.37, 2.968, 2.194), (5.462, 2.964, 2.324), (5.629, 3.068, 2.212), (5.72, 3.064, 2.349), (5.646, -0.6873, 2.304), (5.555, -0.6828, 2.166), (5.593, 3.069, 2.237), (5.683, 3.065, 2.373), (5.609, -0.6868, 2.328), (5.519, -0.6823, 2.191), (5.591, 2.962, 2.235), (5.521, -0.575, 2.192), (5.681, 2.957, 2.372), (5.611, -0.5795, 2.329), (5.464, 3.071, 2.325), (5.552, 3.067, 2.457), (5.393, -0.5731, 2.281), (5.391, -0.6804, 2.279), (5.48, -0.5775, 2.413), (5.478, -0.6847, 2.412), (5.462, 2.964, 2.324), (5.55, 2.959, 2.456), (5.72, 3.064, 2.349), (5.807, 3.06, 2.489), (5.733, -0.6918, 2.444), (5.646, -0.6873, 2.304), (5.683, 3.065, 2.373), (5.769, 3.06, 2.512), (5.695, -0.6912, 2.467), (5.609, -0.6868, 2.328), (5.681, 2.957, 2.372), (5.611, -0.5795, 2.329), (5.767, 2.953, 2.511), (5.697, -0.5839, 2.468), (5.552, 3.067, 2.457), (5.635, 3.062, 2.592), (5.48, -0.5775, 2.413), (5.478, -0.6847, 2.412), (5.563, -0.5817, 2.547), (5.561, -0.689, 2.546), (5.55, 2.959, 2.456), (5.633, 2.955, 2.59), (5.807, 3.06, 2.489), (5.888, 3.055, 2.632), (5.814, -0.6961, 2.587), (5.733, -0.6918, 2.444), (5.769, 3.06, 2.512), (5.85, 3.056, 2.654), (5.776, -0.6954, 2.608), (5.695, -0.6912, 2.467), (5.767, 2.953, 2.511), (5.697, -0.5839, 2.468), (5.847, 2.949, 2.652), (5.778, -0.5882, 2.61), (5.635, 3.062, 2.592), (5.713, 3.058, 2.728), (5.563, -0.5817, 2.547), (5.561, -0.689, 2.546), (5.641, -0.5859, 2.684), (5.639, -0.6931, 2.683), (5.633, 2.955, 2.59), (5.711, 2.951, 2.727), (5.888, 3.055, 2.632), (5.965, 3.051, 2.778), (5.891, -0.7003, 2.733), (5.814, -0.6961, 2.587), (5.85, 3.056, 2.654), (5.925, 3.052, 2.798), (5.852, -0.6996, 2.752), (5.776, -0.6954, 2.608), (5.847, 2.949, 2.652), (5.778, -0.5882, 2.61), (5.923, 2.944, 2.796), (5.854, -0.5924, 2.754), (5.713, 3.058, 2.728), (5.786, 3.054, 2.868), (5.641, -0.5859, 2.684), (5.639, -0.6931, 2.683), (5.714, -0.5899, 2.824), (5.712, -0.6972, 2.822), (5.711, 2.951, 2.727), (5.784, 2.947, 2.866), (5.965, 3.051, 2.778), (6.036, 3.047, 2.926), (5.962, -0.7045, 2.88), (5.891, -0.7003, 2.733), (5.925, 3.052, 2.798), (5.996, 3.048, 2.944), (5.922, -0.7037, 2.899), (5.852, -0.6996, 2.752), (5.923, 2.944, 2.796), (5.854, -0.5924, 2.754), (5.994, 2.94, 2.943), (5.924, -0.5965, 2.9), (5.786, 3.054, 2.868), (5.854, 3.05, 3.009), (5.714, -0.5899, 2.824), (5.712, -0.6972, 2.822), (5.782, -0.5939, 2.965), (5.78, -0.7011, 2.964), (5.784, 2.947, 2.866), (5.852, 2.943, 3.008), (6.036, 3.047, 2.926), (6.102, 3.043, 3.076), (6.027, -0.7085, 3.03), (5.962, -0.7045, 2.88), (5.996, 3.048, 2.944), (6.061, 3.043, 3.093), (5.987, -0.7078, 3.047), (5.922, -0.7037, 2.899), (5.994, 2.94, 2.943), (5.924, -0.5965, 2.9), (6.059, 2.936, 3.092), (5.989, -0.6005, 3.048), (5.854, 3.05, 3.009), (5.917, 3.046, 3.153), (5.782, -0.5939, 2.965), (5.78, -0.7011, 2.964), (5.845, -0.5978, 3.108), (5.843, -0.705, 3.107), (5.852, 2.943, 3.008), (5.915, 2.939, 3.152), (6.102, 3.043, 3.076), (6.162, 3.039, 3.23), (6.087, -0.7125, 3.182), (6.027, -0.7085, 3.03), (6.061, 3.043, 3.093), (6.12, 3.04, 3.245), (6.046, -0.7117, 3.197), (5.987, -0.7078, 3.047), (6.059, 2.936, 3.092), (5.989, -0.6005, 3.048), (6.118, 2.932, 3.243), (6.048, -0.6045, 3.199), (5.917, 3.046, 3.153), (5.974, 3.042, 3.299), (5.845, -0.5978, 3.108), (5.843, -0.705, 3.107), (5.902, -0.6016, 3.253), (5.9, -0.7088, 3.251), (5.915, 2.939, 3.152), (5.972, 2.935, 3.298), (6.162, 3.039, 3.23), (6.216, 3.035, 3.385), (6.14, -0.7165, 3.335), (6.087, -0.7125, 3.182), (6.12, 3.04, 3.245), (6.174, 3.036, 3.399), (6.098, -0.7157, 3.349), (6.046, -0.7117, 3.197), (6.118, 2.932, 3.243), (6.048, -0.6045, 3.199), (6.172, 2.928, 3.397), (6.101, -0.6084, 3.351), (5.974, 3.042, 3.299), (6.026, 3.039, 3.447), (5.902, -0.6016, 3.253), (5.9, -0.7088, 3.251), (5.953, -0.6054, 3.399), (5.95, -0.7126, 3.398), (5.972, 2.935, 3.298), (6.024, 2.931, 3.446), (6.216, 3.035, 3.385), (6.264, 3.031, 3.543), (6.188, -0.7205, 3.491), (6.14, -0.7165, 3.335), (6.174, 3.036, 3.399), (6.221, 3.032, 3.555), (6.145, -0.7196, 3.503), (6.098, -0.7157, 3.349), (6.172, 2.928, 3.397), (6.101, -0.6084, 3.351), (6.219, 2.924, 3.554), (6.147, -0.6123, 3.504), (6.026, 3.039, 3.447), (6.071, 3.035, 3.598), (5.953, -0.6054, 3.399), (5.95, -0.7126, 3.398), (5.997, -0.6092, 3.547), (5.995, -0.7164, 3.545), (6.024, 2.931, 3.446), (6.069, 2.927, 3.596), (6.264, 3.031, 3.543), (6.306, 3.027, 3.703), (6.229, -0.7245, 3.647), (6.188, -0.7205, 3.491), (6.221, 3.032, 3.555), (6.263, 3.027, 3.713), (6.186, -0.7236, 3.657), (6.145, -0.7196, 3.503), (6.219, 2.924, 3.554), (6.147, -0.6123, 3.504), (6.261, 2.92, 3.712), (6.188, -0.6163, 3.659), (6.071, 3.035, 3.598), (6.111, 3.031, 3.75), (5.997, -0.6091, 3.547), (5.995, -0.7164, 3.545), (6.036, -0.613, 3.696), (6.034, -0.7202, 3.694), (6.069, 2.927, 3.596), (6.109, 2.924, 3.749), (6.306, 3.027, 3.703), (6.341, 3.022, 3.865), (6.263, -0.7286, 3.805), (6.229, -0.7245, 3.647), (6.263, 3.027, 3.713), (6.298, 3.023, 3.874), (6.22, -0.7276, 3.813), (6.186, -0.7236, 3.657), (6.261, 2.92, 3.712), (6.188, -0.6163, 3.659), (6.296, 2.916, 3.872), (6.222, -0.6204, 3.815), (6.111, 3.031, 3.75), (6.146, 3.027, 3.905), (6.036, -0.613, 3.696), (6.034, -0.7202, 3.694), (6.07, -0.6169, 3.846), (6.067, -0.7242, 3.844), (6.109, 2.924, 3.749), (6.143, 2.92, 3.903), (6.341, 3.022, 3.865), (6.371, 3.018, 4.028), (6.292, -0.7329, 3.964), (6.263, -0.7286, 3.805), (6.298, 3.023, 3.874), (6.328, 3.019, 4.036), (6.249, -0.7318, 3.971), (6.22, -0.7276, 3.813), (6.296, 2.916, 3.872), (6.222, -0.6204, 3.815), (6.325, 2.912, 4.034), (6.251, -0.6246, 3.972), (6.146, 3.027, 3.905), (6.174, 3.023, 4.06), (6.07, -0.6169, 3.846), (6.067, -0.7241, 3.844), (6.097, -0.6209, 3.997), (6.095, -0.7282, 3.995), (6.143, 2.92, 3.903), (6.172, 2.915, 4.059), (6.371, 3.018, 4.028), (6.394, 3.013, 4.193), (6.315, -0.7372, 4.123), (6.292, -0.7329, 3.964), (6.328, 3.019, 4.036), (6.351, 3.015, 4.199), (6.271, -0.7361, 4.129), (6.249, -0.7318, 3.971), (6.325, 2.912, 4.034), (6.251, -0.6246, 3.972), (6.348, 2.907, 4.197), (6.273, -0.6289, 4.131), (6.174, 3.023, 4.06), (6.196, 3.018, 4.218), (6.097, -0.6209, 3.997), (6.095, -0.7282, 3.995), (6.119, -0.6251, 4.15), (6.116, -0.7323, 4.148), (6.172, 2.915, 4.059), (6.194, 2.911, 4.216), (6.394, 3.013, 4.193), (6.412, 3.009, 4.359), (6.331, -0.7417, 4.284), (6.315, -0.7372, 4.123), (6.351, 3.015, 4.199), (6.368, 3.01, 4.363), (6.288, -0.7406, 4.288), (6.271, -0.7361, 4.129), (6.348, 2.907, 4.197), (6.273, -0.6289, 4.131), (6.365, 2.903, 4.36), (6.29, -0.6333, 4.29), (6.196, 3.018, 4.218), (6.213, 3.014, 4.376), (6.119, -0.6251, 4.15), (6.116, -0.7323, 4.148), (6.135, -0.6294, 4.303), (6.132, -0.7366, 4.301), (6.194, 2.911, 4.216), (6.21, 2.907, 4.374), (6.412, 3.009, 4.359), (6.423, 3.004, 4.525), (6.342, -0.7463, 4.445), (6.331, -0.7417, 4.284), (6.368, 3.01, 4.363), (6.379, 3.005, 4.527), (6.298, -0.7452, 4.447), (6.288, -0.7406, 4.288), (6.365, 2.903, 4.36), (6.29, -0.6333, 4.29), (6.376, 2.898, 4.525), (6.3, -0.6379, 4.45), (6.213, 3.014, 4.376), (6.223, 3.009, 4.534), (6.135, -0.6294, 4.303), (6.132, -0.7366, 4.301), (6.145, -0.6338, 4.457), (6.143, -0.741, 4.455), (6.21, 2.907, 4.374), (6.221, 2.902, 4.532), (6.423, 3.004, 4.525), (6.427, 2.999, 4.691), (6.347, -0.751, 4.607), (6.342, -0.7463, 4.445), (6.379, 3.005, 4.527), (6.383, 3.0, 4.692), (6.303, -0.7498, 4.607), (6.298, -0.7451, 4.447), (6.376, 2.898, 4.525), (6.3, -0.6379, 4.45), (6.381, 2.893, 4.689), (6.305, -0.6426, 4.61), (6.223, 3.009, 4.534), (6.228, 3.005, 4.693), (6.145, -0.6338, 4.457), (6.143, -0.741, 4.455), (6.149, -0.6383, 4.612), (6.147, -0.7455, 4.609), (6.221, 2.902, 4.532), (6.225, 2.897, 4.691), (6.427, 2.999, 4.691), (6.426, 2.994, 4.857), (6.345, -0.7558, 4.769), (6.347, -0.751, 4.607), (6.383, 3.0, 4.692), (6.382, 2.996, 4.856), (6.301, -0.7546, 4.768), (6.303, -0.7498, 4.607), (6.381, 2.893, 4.689), (6.305, -0.6426, 4.61), (6.38, 2.888, 4.853), (6.304, -0.6474, 4.77), (6.228, 3.005, 4.693), (6.226, 3.0, 4.852), (6.149, -0.6383, 4.612), (6.147, -0.7455, 4.609), (6.148, -0.6429, 4.766), (6.146, -0.7501, 4.764), (6.225, 2.897, 4.691), (6.224, 2.893, 4.849), (6.426, 2.994, 4.857), (6.418, 2.989, 5.023), (6.338, -0.7607, 4.931), (6.345, -0.7558, 4.769), (6.382, 2.996, 4.856), (6.374, 2.991, 5.02), (6.294, -0.7594, 4.929), (6.301, -0.7546, 4.768), (6.38, 2.888, 4.853), (6.304, -0.6474, 4.77), (6.372, 2.883, 5.017), (6.296, -0.6522, 4.931), (6.226, 3.0, 4.852), (6.219, 2.995, 5.01), (6.148, -0.6429, 4.766), (6.146, -0.7501, 4.764), (6.141, -0.6475, 4.921), (6.139, -0.7547, 4.919), (6.224, 2.893, 4.849), (6.217, 2.888, 5.007), (6.418, 2.989, 5.023), (6.405, 2.984, 5.187), (6.325, -0.7655, 5.093), (6.338, -0.7607, 4.931), (6.374, 2.991, 5.02), (6.361, 2.986, 5.183), (6.281, -0.7642, 5.089), (6.294, -0.7594, 4.929), (6.372, 2.883, 5.017), (6.296, -0.6522, 4.931), (6.359, 2.879, 5.18), (6.283, -0.657, 5.092), (6.219, 2.995, 5.01), (6.206, 2.991, 5.167), (6.141, -0.6475, 4.921), (6.139, -0.7547, 4.919), (6.128, -0.6521, 5.076), (6.126, -0.7594, 5.073), (6.217, 2.888, 5.007), (6.204, 2.883, 5.165), (6.405, 2.984, 5.187), (6.385, 2.98, 5.351), (6.305, -0.7703, 5.255), (6.325, -0.7655, 5.093), (6.361, 2.986, 5.183), (6.341, 2.981, 5.345), (6.261, -0.7689, 5.249), (6.281, -0.7642, 5.089), (6.359, 2.879, 5.18), (6.283, -0.657, 5.092), (6.339, 2.874, 5.342), (6.264, -0.6617, 5.252), (6.206, 2.991, 5.167), (6.187, 2.986, 5.324), (6.128, -0.6521, 5.076), (6.126, -0.7594, 5.073), (6.109, -0.6567, 5.23), (6.107, -0.7639, 5.228), (6.204, 2.883, 5.165), (6.185, 2.879, 5.321), (6.385, 2.98, 5.351), (6.359, 2.975, 5.513), (6.279, -0.775, 5.416), (6.305, -0.7703, 5.255), (6.341, 2.981, 5.345), (6.316, 2.976, 5.505), (6.236, -0.7736, 5.408), (6.261, -0.7689, 5.249), (6.339, 2.874, 5.342), (6.264, -0.6617, 5.252), (6.313, 2.869, 5.503), (6.238, -0.6663, 5.411), (6.187, 2.986, 5.324), (6.162, 2.981, 5.478), (6.109, -0.6567, 5.23), (6.107, -0.7639, 5.228), (6.085, -0.6612, 5.384), (6.083, -0.7684, 5.381), (6.185, 2.879, 5.321), (6.16, 2.874, 5.475), (6.359, 2.975, 5.513), (6.327, 2.97, 5.674), (6.247, -0.7795, 5.576), (6.279, -0.775, 5.416), (6.316, 2.976, 5.505), (6.284, 2.972, 5.664), (6.204, -0.778, 5.567), (6.236, -0.7736, 5.408), (6.313, 2.869, 5.503), (6.238, -0.6663, 5.411), (6.282, 2.865, 5.661), (6.207, -0.6708, 5.57), (6.162, 2.981, 5.478), (6.132, 2.977, 5.631), (6.085, -0.6612, 5.384), (6.083, -0.7684, 5.381), (6.054, -0.6655, 5.536), (6.052, -0.7727, 5.534), (6.16, 2.874, 5.475), (6.13, 2.87, 5.628), (6.327, 2.97, 5.674), (6.289, 2.966, 5.832), (6.209, -0.7838, 5.735), (6.247, -0.7795, 5.576), (6.284, 2.972, 5.664), (6.246, 2.968, 5.821), (6.166, -0.7823, 5.724), (6.204, -0.778, 5.567), (6.282, 2.865, 5.661), (6.207, -0.6708, 5.57), (6.244, 2.86, 5.818), (6.169, -0.6751, 5.727), (6.132, 2.977, 5.631), (6.096, 2.973, 5.781), (6.054, -0.6655, 5.536), (6.052, -0.7727, 5.534), (6.018, -0.6696, 5.688), (6.016, -0.7768, 5.685), (6.13, 2.87, 5.628), (6.093, 2.866, 5.779), (6.289, 2.966, 5.832), (6.245, 2.962, 5.988), (6.164, -0.7878, 5.893), (6.209, -0.7838, 5.735), (6.246, 2.968, 5.821), (6.203, 2.964, 5.975), (6.122, -0.7862, 5.88), (6.166, -0.7823, 5.724), (6.244, 2.86, 5.818), (6.169, -0.675, 5.727), (6.2, 2.856, 5.973), (6.125, -0.679, 5.882), (6.096, 2.973, 5.781), (6.054, 2.969, 5.93), (6.018, -0.6696, 5.688), (6.016, -0.7768, 5.685), (5.976, -0.6734, 5.837), (5.973, -0.7806, 5.834), (6.093, 2.866, 5.779), (6.051, 2.862, 5.927), (6.245, 2.962, 5.988), (6.194, 2.958, 6.143), (6.114, -0.7915, 6.047), (6.164, -0.7878, 5.893), (6.203, 2.964, 5.975), (6.152, 2.96, 6.128), (6.072, -0.7899, 6.033), (6.122, -0.7862, 5.88), (6.2, 2.856, 5.973), (6.125, -0.679, 5.882), (6.15, 2.853, 6.125), (6.074, -0.6827, 6.036), (6.054, 2.969, 5.93), (6.005, 2.966, 6.076), (5.976, -0.6733, 5.837), (5.973, -0.7806, 5.834), (5.927, -0.6769, 5.984), (5.925, -0.7841, 5.981), (6.051, 2.862, 5.927), (6.003, 2.859, 6.074), (6.194, 2.958, 6.143), (6.137, 2.955, 6.295), (6.056, -0.7949, 6.199), (6.114, -0.7915, 6.047), (6.152, 2.96, 6.128), (6.096, 2.957, 6.279), (6.015, -0.7933, 6.183), (6.072, -0.7899, 6.033), (6.15, 2.853, 6.125), (6.074, -0.6827, 6.036), (6.093, 2.849, 6.276), (6.018, -0.686, 6.186), (6.005, 2.966, 6.076), (5.951, 2.963, 6.221), (5.927, -0.6769, 5.984), (5.925, -0.7841, 5.981), (5.873, -0.6801, 6.128), (5.871, -0.7873, 6.125), (6.003, 2.859, 6.074), (5.949, 2.855, 6.218), (6.137, 2.955, 6.295), (6.072, 2.952, 6.446), (5.993, -0.7981, 6.348), (6.056, -0.7949, 6.199), (6.096, 2.957, 6.279), (6.032, 2.953, 6.428), (5.953, -0.7964, 6.33), (6.015, -0.7933, 6.183), (6.093, 2.849, 6.276), (6.018, -0.686, 6.186), (6.03, 2.846, 6.425), (5.955, -0.6892, 6.333), (5.951, 2.963, 6.221), (5.89, 2.959, 6.364), (5.873, -0.6801, 6.128), (5.871, -0.7873, 6.125), (5.813, -0.6831, 6.269), (5.811, -0.7904, 6.266), (5.949, 2.855, 6.218), (5.888, 2.852, 6.361), (6.072, 2.952, 6.446), (6.001, 2.949, 6.595), (5.924, -0.8013, 6.493), (5.993, -0.7981, 6.348), (6.032, 2.953, 6.428), (5.962, 2.95, 6.575), (5.885, -0.7995, 6.473), (5.953, -0.7964, 6.33), (6.03, 2.846, 6.425), (5.955, -0.6892, 6.333), (5.96, 2.843, 6.572), (5.887, -0.6923, 6.476), (5.89, 2.959, 6.364), (5.823, 2.956, 6.505), (5.813, -0.6831, 6.269), (5.811, -0.7904, 6.266), (5.748, -0.6861, 6.406), (5.746, -0.7933, 6.403), (5.888, 2.852, 6.361), (5.821, 2.849, 6.502), (6.001, 2.949, 6.595), (5.923, 2.945, 6.741), (5.85, -0.8044, 6.633), (5.924, -0.8013, 6.493), (5.962, 2.95, 6.575), (5.885, 2.947, 6.72), (5.811, -0.8026, 6.611), (5.885, -0.7995, 6.473), (5.96, 2.843, 6.572), (5.887, -0.6923, 6.476), (5.883, 2.84, 6.717), (5.813, -0.6954, 6.614), (5.823, 2.956, 6.505), (5.749, 2.953, 6.644), (5.748, -0.6861, 6.406), (5.746, -0.7933, 6.403), (5.677, -0.689, 6.538), (5.675, -0.7963, 6.535), (5.821, 2.849, 6.502), (5.747, 2.846, 6.641), (5.923, 2.945, 6.741), (5.838, 2.942, 6.886), (5.77, -0.8077, 6.768), (5.85, -0.8044, 6.633), (5.885, 2.947, 6.72), (5.801, 2.944, 6.863), (5.732, -0.8059, 6.745), (5.811, -0.8026, 6.611), (5.883, 2.84, 6.717), (5.813, -0.6954, 6.614), (5.799, 2.836, 6.86), (5.734, -0.6986, 6.748), (5.749, 2.953, 6.644), (5.668, 2.95, 6.781), (5.677, -0.689, 6.538), (5.675, -0.7963, 6.535), (5.602, -0.6922, 6.666), (5.6, -0.7994, 6.663), (5.747, 2.846, 6.641), (5.666, 2.843, 6.778), (5.838, 2.942, 6.886), (5.745, 2.938, 7.029), (5.685, -0.8113, 6.899), (5.77, -0.8077, 6.768), (5.801, 2.944, 6.863), (5.709, 2.94, 7.004), (5.649, -0.8095, 6.874), (5.732, -0.8058, 6.745), (5.799, 2.836, 6.86), (5.734, -0.6986, 6.748), (5.707, 2.832, 7.0), (5.651, -0.7023, 6.877), (5.668, 2.95, 6.781), (5.58, 2.946, 6.916), (5.602, -0.6922, 6.666), (5.6, -0.7994, 6.663), (5.522, -0.6956, 6.79), (5.52, -0.8028, 6.786), (5.666, 2.843, 6.778), (5.578, 2.839, 6.913), (5.745, 2.938, 7.029), (5.645, 2.933, 7.169), (5.596, -0.8155, 7.023), (5.685, -0.8113, 6.899), (5.709, 2.94, 7.004), (5.61, 2.935, 7.143), (5.561, -0.8136, 6.997), (5.649, -0.8095, 6.874), (5.707, 2.832, 7.0), (5.651, -0.7023, 6.877), (5.608, 2.828, 7.139), (5.562, -0.7064, 7.001), (5.58, 2.946, 6.916), (5.485, 2.942, 7.05), (5.522, -0.6956, 6.79), (5.52, -0.8028, 6.786), (5.438, -0.6996, 6.908), (5.437, -0.8068, 6.903), (5.578, 2.839, 6.913), (5.484, 2.835, 7.045), (5.645, 2.933, 7.169), (5.536, 2.927, 7.307), (5.503, -0.8205, 7.142), (5.596, -0.8155, 7.023), (5.61, 2.935, 7.143), (5.502, 2.929, 7.279), (5.469, -0.8185, 7.114), (5.561, -0.8136, 6.997), (5.608, 2.828, 7.139), (5.562, -0.7064, 7.001), (5.501, 2.822, 7.275), (5.47, -0.7114, 7.118), (5.485, 2.942, 7.05), (5.382, 2.936, 7.181), (5.438, -0.6996, 6.908), (5.437, -0.8068, 6.903), (5.35, -0.7043, 7.02), (5.349, -0.8115, 7.015), (5.484, 2.835, 7.045), (5.381, 2.829, 7.176), (5.536, 2.927, 7.307), (5.42, 2.92, 7.442), (5.407, -0.8266, 7.253), (5.503, -0.8205, 7.142), (5.502, 2.929, 7.279), (5.387, 2.922, 7.413), (5.374, -0.8245, 7.224), (5.469, -0.8185, 7.114), (5.501, 2.822, 7.275), (5.47, -0.7114, 7.118), (5.387, 2.815, 7.408), (5.374, -0.7174, 7.229), (5.382, 2.936, 7.181), (5.271, 2.929, 7.309), (5.35, -0.7043, 7.02), (5.349, -0.8115, 7.015), (5.259, -0.7101, 7.125), (5.258, -0.8172, 7.12), (5.381, 2.829, 7.176), (5.271, 2.822, 7.304), (5.42, 2.92, 7.442), (5.295, 2.911, 7.575), (5.307, -0.834, 7.359), (5.407, -0.8266, 7.253), (5.387, 2.922, 7.413), (5.263, 2.913, 7.544), (5.276, -0.8318, 7.328), (5.374, -0.8245, 7.224), (5.387, 2.815, 7.408), (5.374, -0.7174, 7.229), (5.263, 2.806, 7.538), (5.275, -0.7247, 7.334), (5.271, 2.929, 7.309), (5.152, 2.92, 7.435), (5.259, -0.7101, 7.125), (5.258, -0.8172, 7.12), (5.164, -0.717, 7.225), (5.165, -0.8241, 7.219), (5.271, 2.822, 7.304), (5.153, 2.813, 7.428)], [], [(0, 1, 2, 3), (0, 4, 5, 1), (2, 6, 7, 3), (7, 6, 17, 15), (8, 9, 11, 10), (14, 15, 17, 16), (12, 18, 19, 13), (8, 10, 19, 18), (5, 4, 12, 13), (11, 9, 14, 16), (20, 21, 22, 23), (20, 24, 25, 21), (22, 26, 27, 23), (27, 26, 37, 35), (28, 29, 31, 30), (34, 35, 37, 36), (32, 38, 39, 33), (28, 30, 39, 38), (25, 24, 32, 33), (31, 29, 34, 36), (40, 41, 42, 43), (40, 44, 45, 41), (42, 46, 47, 43), (47, 46, 57, 55), (48, 49, 51, 50), (54, 55, 57, 56), (52, 58, 59, 53), (48, 50, 59, 58), (45, 44, 52, 53), (51, 49, 54, 56), (60, 61, 62, 63), (60, 64, 65, 61), (62, 66, 67, 63), (67, 66, 77, 75), (68, 69, 71, 70), (74, 75, 77, 76), (72, 78, 79, 73), (68, 70, 79, 78), (65, 64, 72, 73), (71, 69, 74, 76), (80, 81, 82, 83), (80, 84, 85, 81), (82, 86, 87, 83), (87, 86, 97, 95), (88, 89, 91, 90), (94, 95, 97, 96), (92, 98, 99, 93), (88, 90, 99, 98), (85, 84, 92, 93), (91, 89, 94, 96), (100, 101, 102, 103), (100, 104, 105, 101), (102, 106, 107, 103), (107, 106, 117, 115), (108, 109, 111, 110), (114, 115, 117, 116), (112, 118, 119, 113), (108, 110, 119, 118), (105, 104, 112, 113), (111, 109, 114, 116), (120, 121, 122, 123), (120, 124, 125, 121), (122, 126, 127, 123), (127, 126, 137, 135), (128, 129, 131, 130), (134, 135, 137, 136), (132, 138, 139, 133), (128, 130, 139, 138), (125, 124, 132, 133), (131, 129, 134, 136), (140, 141, 142, 143), (140, 144, 145, 141), (142, 146, 147, 143), (147, 146, 157, 155), (148, 149, 151, 150), (154, 155, 157, 156), (152, 158, 159, 153), (148, 150, 159, 158), (145, 144, 152, 153), (151, 149, 154, 156), (160, 161, 162, 163), (160, 164, 165, 161), (162, 166, 167, 163), (167, 166, 177, 175), (168, 169, 171, 170), (174, 175, 177, 176), (172, 178, 179, 173), (168, 170, 179, 178), (165, 164, 172, 173), (171, 169, 174, 176), (180, 181, 182, 183), (180, 184, 185, 181), (182, 186, 187, 183), (187, 186, 197, 195), (188, 189, 191, 190), (194, 195, 197, 196), (192, 198, 199, 193), (188, 190, 199, 198), (185, 184, 192, 193), (191, 189, 194, 196), (200, 201, 202, 203), (200, 204, 205, 201), (202, 206, 207, 203), (207, 206, 217, 215), (208, 209, 211, 210), (214, 215, 217, 216), (212, 218, 219, 213), (208, 210, 219, 218), (205, 204, 212, 213), (211, 209, 214, 216), (220, 221, 222, 223), (220, 224, 225, 221), (222, 226, 227, 223), (227, 226, 237, 235), (228, 229, 231, 230), (234, 235, 237, 236), (232, 238, 239, 233), (228, 230, 239, 238), (225, 224, 232, 233), (231, 229, 234, 236), (240, 241, 242, 243), (240, 244, 245, 241), (242, 246, 247, 243), (247, 246, 257, 255), (248, 249, 251, 250), (254, 255, 257, 256), (252, 258, 259, 253), (248, 250, 259, 258), (245, 244, 252, 253), (251, 249, 254, 256), (260, 261, 262, 263), (260, 264, 265, 261), (262, 266, 267, 263), (267, 266, 277, 275), (268, 269, 271, 270), (274, 275, 277, 276), (272, 278, 279, 273), (268, 270, 279, 278), (265, 264, 272, 273), (271, 269, 274, 276), (280, 281, 282, 283), (280, 284, 285, 281), (282, 286, 287, 283), (287, 286, 297, 295), (288, 289, 291, 290), (294, 295, 297, 296), (292, 298, 299, 293), (288, 290, 299, 298), (285, 284, 292, 293), (291, 289, 294, 296), (300, 301, 302, 303), (300, 304, 305, 301), (302, 306, 307, 303), (307, 306, 317, 315), (308, 309, 311, 310), (314, 315, 317, 316), (312, 318, 319, 313), (308, 310, 319, 318), (305, 304, 312, 313), (311, 309, 314, 316), (320, 321, 322, 323), (320, 324, 325, 321), (322, 326, 327, 323), (327, 326, 337, 335), (328, 329, 331, 330), (334, 335, 337, 336), (332, 338, 339, 333), (328, 330, 339, 338), (325, 324, 332, 333), (331, 329, 334, 336), (340, 341, 342, 343), (340, 344, 345, 341), (342, 346, 347, 343), (347, 346, 357, 355), (348, 349, 351, 350), (354, 355, 357, 356), (352, 358, 359, 353), (348, 350, 359, 358), (345, 344, 352, 353), (351, 349, 354, 356), (360, 361, 362, 363), (360, 364, 365, 361), (362, 366, 367, 363), (367, 366, 377, 375), (368, 369, 371, 370), (374, 375, 377, 376), (372, 378, 379, 373), (368, 370, 379, 378), (365, 364, 372, 373), (371, 369, 374, 376), (380, 381, 382, 383), (380, 384, 385, 381), (382, 386, 387, 383), (387, 386, 397, 395), (388, 389, 391, 390), (394, 395, 397, 396), (392, 398, 399, 393), (388, 390, 399, 398), (385, 384, 392, 393), (391, 389, 394, 396), (400, 401, 402, 403), (400, 404, 405, 401), (402, 406, 407, 403), (407, 406, 417, 415), (408, 409, 411, 410), (414, 415, 417, 416), (412, 418, 419, 413), (408, 410, 419, 418), (405, 404, 412, 413), (411, 409, 414, 416), (420, 421, 422, 423), (420, 424, 425, 421), (422, 426, 427, 423), (427, 426, 437, 435), (428, 429, 431, 430), (434, 435, 437, 436), (432, 438, 439, 433), (428, 430, 439, 438), (425, 424, 432, 433), (431, 429, 434, 436), (440, 441, 442, 443), (440, 444, 445, 441), (442, 446, 447, 443), (447, 446, 457, 455), (448, 449, 451, 450), (454, 455, 457, 456), (452, 458, 459, 453), (448, 450, 459, 458), (445, 444, 452, 453), (451, 449, 454, 456), (460, 461, 462, 463), (460, 464, 465, 461), (462, 466, 467, 463), (467, 466, 477, 475), (468, 469, 471, 470), (474, 475, 477, 476), (472, 478, 479, 473), (468, 470, 479, 478), (465, 464, 472, 473), (471, 469, 474, 476), (480, 481, 482, 483), (480, 484, 485, 481), (482, 486, 487, 483), (487, 486, 497, 495), (488, 489, 491, 490), (494, 495, 497, 496), (492, 498, 499, 493), (488, 490, 499, 498), (485, 484, 492, 493), (491, 489, 494, 496), (500, 501, 502, 503), (500, 504, 505, 501), (502, 506, 507, 503), (507, 506, 517, 515), (508, 509, 511, 510), (514, 515, 517, 516), (512, 518, 519, 513), (508, 510, 519, 518), (505, 504, 512, 513), (511, 509, 514, 516), (520, 521, 522, 523), (520, 524, 525, 521), (522, 526, 527, 523), (527, 526, 537, 535), (528, 529, 531, 530), (534, 535, 537, 536), (532, 538, 539, 533), (528, 530, 539, 538), (525, 524, 532, 533), (531, 529, 534, 536), (540, 541, 542, 543), (540, 544, 545, 541), (542, 546, 547, 543), (547, 546, 557, 555), (548, 549, 551, 550), (554, 555, 557, 556), (552, 558, 559, 553), (548, 550, 559, 558), (545, 544, 552, 553), (551, 549, 554, 556), (560, 561, 562, 563), (560, 564, 565, 561), (562, 566, 567, 563), (567, 566, 577, 575), (568, 569, 571, 570), (574, 575, 577, 576), (572, 578, 579, 573), (568, 570, 579, 578), (565, 564, 572, 573), (571, 569, 574, 576), (580, 581, 582, 583), (580, 584, 585, 581), (582, 586, 587, 583), (587, 586, 597, 595), (588, 589, 591, 590), (594, 595, 597, 596), (592, 598, 599, 593), (588, 590, 599, 598), (585, 584, 592, 593), (591, 589, 594, 596), (600, 601, 602, 603), (600, 604, 605, 601), (602, 606, 607, 603), (607, 606, 617, 615), (608, 609, 611, 610), (614, 615, 617, 616), (612, 618, 619, 613), (608, 610, 619, 618), (605, 604, 612, 613), (611, 609, 614, 616), (620, 621, 622, 623), (620, 624, 625, 621), (622, 626, 627, 623), (627, 626, 637, 635), (628, 629, 631, 630), (634, 635, 637, 636), (632, 638, 639, 633), (628, 630, 639, 638), (625, 624, 632, 633), (631, 629, 634, 636), (640, 641, 642, 643), (640, 644, 645, 641), (642, 646, 647, 643), (647, 646, 657, 655), (648, 649, 651, 650), (654, 655, 657, 656), (652, 658, 659, 653), (648, 650, 659, 658), (645, 644, 652, 653), (651, 649, 654, 656), (660, 661, 662, 663), (660, 664, 665, 661), (662, 666, 667, 663), (667, 666, 677, 675), (668, 669, 671, 670), (674, 675, 677, 676), (672, 678, 679, 673), (668, 670, 679, 678), (665, 664, 672, 673), (671, 669, 674, 676), (680, 681, 682, 683), (680, 684, 685, 681), (682, 686, 687, 683), (687, 686, 697, 695), (688, 689, 691, 690), (694, 695, 697, 696), (692, 698, 699, 693), (688, 690, 699, 698), (685, 684, 692, 693), (691, 689, 694, 696), (700, 701, 702, 703), (700, 704, 705, 701), (702, 706, 707, 703), (707, 706, 717, 715), (708, 709, 711, 710), (714, 715, 717, 716), (712, 718, 719, 713), (708, 710, 719, 718), (705, 704, 712, 713), (711, 709, 714, 716), (720, 721, 722, 723), (720, 724, 725, 721), (722, 726, 727, 723), (727, 726, 737, 735), (728, 729, 731, 730), (734, 735, 737, 736), (732, 738, 739, 733), (728, 730, 739, 738), (725, 724, 732, 733), (731, 729, 734, 736), (740, 741, 742, 743), (740, 744, 745, 741), (742, 746, 747, 743), (747, 746, 757, 755), (748, 749, 751, 750), (754, 755, 757, 756), (752, 758, 759, 753), (748, 750, 759, 758), (745, 744, 752, 753), (751, 749, 754, 756), (760, 761, 762, 763), (760, 764, 765, 761), (762, 766, 767, 763), (767, 766, 777, 775), (768, 769, 771, 770), (774, 775, 777, 776), (772, 778, 779, 773), (768, 770, 779, 778), (765, 764, 772, 773), (771, 769, 774, 776), (780, 781, 782, 783), (780, 784, 785, 781), (782, 786, 787, 783), (787, 786, 797, 795), (788, 789, 791, 790), (794, 795, 797, 796), (792, 798, 799, 793), (788, 790, 799, 798), (785, 784, 792, 793), (791, 789, 794, 796), (800, 801, 802, 803), (800, 804, 805, 801), (802, 806, 807, 803), (807, 806, 817, 815), (808, 809, 811, 810), (814, 815, 817, 816), (812, 818, 819, 813), (808, 810, 819, 818), (805, 804, 812, 813), (811, 809, 814, 816), (820, 821, 822, 823), (820, 824, 825, 821), (822, 826, 827, 823), (827, 826, 837, 835), (828, 829, 831, 830), (834, 835, 837, 836), (832, 838, 839, 833), (828, 830, 839, 838), (825, 824, 832, 833), (831, 829, 834, 836), (840, 841, 842, 843), (840, 844, 845, 841), (842, 846, 847, 843), (847, 846, 857, 855), (848, 849, 851, 850), (854, 855, 857, 856), (852, 858, 859, 853), (848, 850, 859, 858), (845, 844, 852, 853), (851, 849, 854, 856), (860, 861, 862, 863), (860, 864, 865, 861), (862, 866, 867, 863), (867, 866, 877, 875), (868, 869, 871, 870), (874, 875, 877, 876), (872, 878, 879, 873), (868, 870, 879, 878), (865, 864, 872, 873), (871, 869, 874, 876), (880, 881, 882, 883), (880, 884, 885, 881), (882, 886, 887, 883), (887, 886, 897, 895), (888, 889, 891, 890), (894, 895, 897, 896), (892, 898, 899, 893), (888, 890, 899, 898), (885, 884, 892, 893), (891, 889, 894, 896), (900, 901, 902, 903), (900, 904, 905, 901), (902, 906, 907, 903), (907, 906, 917, 915), (908, 909, 911, 910), (914, 915, 917, 916), (912, 918, 919, 913), (908, 910, 919, 918), (905, 904, 912, 913), (911, 909, 914, 916), (920, 921, 922, 923), (920, 924, 925, 921), (922, 926, 927, 923), (927, 926, 937, 935), (928, 929, 931, 930), (934, 935, 937, 936), (932, 938, 939, 933), (928, 930, 939, 938), (925, 924, 932, 933), (931, 929, 934, 936), (940, 941, 942, 943), (940, 944, 945, 941), (942, 946, 947, 943), (947, 946, 957, 955), (948, 949, 951, 950), (954, 955, 957, 956), (952, 958, 959, 953), (948, 950, 959, 958), (945, 944, 952, 953), (951, 949, 954, 956), (960, 961, 962, 963), (960, 964, 965, 961), (962, 966, 967, 963), (967, 966, 977, 975), (968, 969, 971, 970), (974, 975, 977, 976), (972, 978, 979, 973), (968, 970, 979, 978), (965, 964, 972, 973), (971, 969, 974, 976), (980, 981, 982, 983), (980, 984, 985, 981), (982, 986, 987, 983), (987, 986, 997, 995), (988, 989, 991, 990), (994, 995, 997, 996), (992, 998, 999, 993), (988, 990, 999, 998), (985, 984, 992, 993), (991, 989, 994, 996), (1000, 1001, 1002, 1003), (1000, 1004, 1005, 1001), (1002, 1006, 1007, 1003), (1007, 1006, 1017, 1015), (1008, 1009, 1011, 1010), (1014, 1015, 1017, 1016), (1012, 1018, 1019, 1013), (1008, 1010, 1019, 1018), (1005, 1004, 1012, 1013), (1011, 1009, 1014, 1016), (1020, 1021, 1022, 1023), (1020, 1024, 1025, 1021), (1022, 1026, 1027, 1023), (1027, 1026, 1037, 1035), (1028, 1029, 1031, 1030), (1034, 1035, 1037, 1036), (1032, 1038, 1039, 1033), (1028, 1030, 1039, 1038), (1025, 1024, 1032, 1033), (1031, 1029, 1034, 1036), (1040, 1041, 1042, 1043), (1040, 1044, 1045, 1041), (1042, 1046, 1047, 1043), (1047, 1046, 1057, 1055), (1048, 1049, 1051, 1050), (1054, 1055, 1057, 1056), (1052, 1058, 1059, 1053), (1048, 1050, 1059, 1058), (1045, 1044, 1052, 1053), (1051, 1049, 1054, 1056), (1060, 1061, 1062, 1063), (1060, 1064, 1065, 1061), (1062, 1066, 1067, 1063), (1067, 1066, 1077, 1075), (1068, 1069, 1071, 1070), (1074, 1075, 1077, 1076), (1072, 1078, 1079, 1073), (1068, 1070, 1079, 1078), (1065, 1064, 1072, 1073), (1071, 1069, 1074, 1076), (1080, 1081, 1082, 1083), (1080, 1084, 1085, 1081), (1082, 1086, 1087, 1083), (1087, 1086, 1097, 1095), (1088, 1089, 1091, 1090), (1094, 1095, 1097, 1096), (1092, 1098, 1099, 1093), (1088, 1090, 1099, 1098), (1085, 1084, 1092, 1093), (1091, 1089, 1094, 1096), (1100, 1101, 1102, 1103), (1100, 1104, 1105, 1101), (1102, 1106, 1107, 1103), (1107, 1106, 1117, 1115), (1108, 1109, 1111, 1110), (1114, 1115, 1117, 1116), (1112, 1118, 1119, 1113), (1108, 1110, 1119, 1118), (1105, 1104, 1112, 1113), (1111, 1109, 1114, 1116), (1120, 1121, 1122, 1123), (1120, 1124, 1125, 1121), (1122, 1126, 1127, 1123), (1127, 1126, 1137, 1135), (1128, 1129, 1131, 1130), (1134, 1135, 1137, 1136), (1132, 1138, 1139, 1133), (1128, 1130, 1139, 1138), (1125, 1124, 1132, 1133), (1131, 1129, 1134, 1136), (1140, 1141, 1142, 1143), (1140, 1144, 1145, 1141), (1142, 1146, 1147, 1143), (1147, 1146, 1157, 1155), (1148, 1149, 1151, 1150), (1154, 1155, 1157, 1156), (1152, 1158, 1159, 1153), (1148, 1150, 1159, 1158), (1145, 1144, 1152, 1153), (1151, 1149, 1154, 1156), (1160, 1161, 1162, 1163), (1160, 1164, 1165, 1161), (1162, 1166, 1167, 1163), (1167, 1166, 1177, 1175), (1168, 1169, 1171, 1170), (1174, 1175, 1177, 1176), (1172, 1178, 1179, 1173), (1168, 1170, 1179, 1178), (1165, 1164, 1172, 1173), (1171, 1169, 1174, 1176), (1180, 1181, 1182, 1183), (1180, 1184, 1185, 1181), (1182, 1186, 1187, 1183), (1187, 1186, 1197, 1195), (1188, 1189, 1191, 1190), (1194, 1195, 1197, 1196), (1192, 1198, 1199, 1193), (1188, 1190, 1199, 1198), (1185, 1184, 1192, 1193), (1191, 1189, 1194, 1196), (1200, 1201, 1202, 1203), (1200, 1204, 1205, 1201), (1202, 1206, 1207, 1203), (1207, 1206, 1217, 1215), (1208, 1209, 1211, 1210), (1214, 1215, 1217, 1216), (1212, 1218, 1219, 1213), (1208, 1210, 1219, 1218), (1205, 1204, 1212, 1213), (1211, 1209, 1214, 1216), (1220, 1221, 1222, 1223), (1220, 1224, 1225, 1221), (1222, 1226, 1227, 1223), (1227, 1226, 1237, 1235), (1228, 1229, 1231, 1230), (1234, 1235, 1237, 1236), (1232, 1238, 1239, 1233), (1228, 1230, 1239, 1238), (1225, 1224, 1232, 1233), (1231, 1229, 1234, 1236), (1240, 1241, 1242, 1243), (1240, 1244, 1245, 1241), (1242, 1246, 1247, 1243), (1247, 1246, 1257, 1255), (1248, 1249, 1251, 1250), (1254, 1255, 1257, 1256), (1252, 1258, 1259, 1253), (1248, 1250, 1259, 1258), (1245, 1244, 1252, 1253), (1251, 1249, 1254, 1256), (1260, 1261, 1262, 1263), (1260, 1264, 1265, 1261), (1262, 1266, 1267, 1263), (1267, 1266, 1277, 1275), (1268, 1269, 1271, 1270), (1274, 1275, 1277, 1276), (1272, 1278, 1279, 1273), (1268, 1270, 1279, 1278), (1265, 1264, 1272, 1273), (1271, 1269, 1274, 1276), (1280, 1281, 1282, 1283), (1280, 1284, 1285, 1281), (1282, 1286, 1287, 1283), (1287, 1286, 1297, 1295), (1288, 1289, 1291, 1290), (1294, 1295, 1297, 1296), (1292, 1298, 1299, 1293), (1288, 1290, 1299, 1298), (1285, 1284, 1292, 1293), (1291, 1289, 1294, 1296), (1300, 1301, 1302, 1303), (1300, 1304, 1305, 1301), (1302, 1306, 1307, 1303), (1307, 1306, 1317, 1315), (1308, 1309, 1311, 1310), (1314, 1315, 1317, 1316), (1312, 1318, 1319, 1313), (1308, 1310, 1319, 1318), (1305, 1304, 1312, 1313), (1311, 1309, 1314, 1316), (1320, 1321, 1322, 1323), (1320, 1324, 1325, 1321), (1322, 1326, 1327, 1323), (1327, 1326, 1337, 1335), (1328, 1329, 1331, 1330), (1334, 1335, 1337, 1336), (1332, 1338, 1339, 1333), (1328, 1330, 1339, 1338), (1325, 1324, 1332, 1333), (1331, 1329, 1334, 1336), (1340, 1341, 1342, 1343), (1340, 1344, 1345, 1341), (1342, 1346, 1347, 1343), (1347, 1346, 1357, 1355), (1348, 1349, 1351, 1350), (1354, 1355, 1357, 1356), (1352, 1358, 1359, 1353), (1348, 1350, 1359, 1358), (1345, 1344, 1352, 1353), (1351, 1349, 1354, 1356), (1360, 1361, 1362, 1363), (1360, 1364, 1365, 1361), (1362, 1366, 1367, 1363), (1367, 1366, 1377, 1375), (1368, 1369, 1371, 1370), (1374, 1375, 1377, 1376), (1372, 1378, 1379, 1373), (1368, 1370, 1379, 1378), (1365, 1364, 1372, 1373), (1371, 1369, 1374, 1376), (1380, 1381, 1382, 1383), (1380, 1384, 1385, 1381), (1382, 1386, 1387, 1383), (1387, 1386, 1397, 1395), (1388, 1389, 1391, 1390), (1394, 1395, 1397, 1396), (1392, 1398, 1399, 1393), (1388, 1390, 1399, 1398), (1385, 1384, 1392, 1393), (1391, 1389, 1394, 1396), (1400, 1401, 1402, 1403), (1400, 1404, 1405, 1401), (1402, 1406, 1407, 1403), (1407, 1406, 1417, 1415), (1408, 1409, 1411, 1410), (1414, 1415, 1417, 1416), (1412, 1418, 1419, 1413), (1408, 1410, 1419, 1418), (1405, 1404, 1412, 1413), (1411, 1409, 1414, 1416), (1420, 1421, 1422, 1423), (1420, 1424, 1425, 1421), (1422, 1426, 1427, 1423), (1427, 1426, 1437, 1435), (1428, 1429, 1431, 1430), (1434, 1435, 1437, 1436), (1432, 1438, 1439, 1433), (1428, 1430, 1439, 1438), (1425, 1424, 1432, 1433), (1431, 1429, 1434, 1436), (1440, 1441, 1442, 1443), (1440, 1444, 1445, 1441), (1442, 1446, 1447, 1443), (1447, 1446, 1457, 1455), (1448, 1449, 1451, 1450), (1454, 1455, 1457, 1456), (1452, 1458, 1459, 1453), (1448, 1450, 1459, 1458), (1445, 1444, 1452, 1453), (1451, 1449, 1454, 1456), (1460, 1461, 1462, 1463), (1460, 1464, 1465, 1461), (1462, 1466, 1467, 1463), (1467, 1466, 1477, 1475), (1468, 1469, 1471, 1470), (1474, 1475, 1477, 1476), (1472, 1478, 1479, 1473), (1468, 1470, 1479, 1478), (1465, 1464, 1472, 1473), (1471, 1469, 1474, 1476), (1480, 1481, 1482, 1483), (1480, 1484, 1485, 1481), (1482, 1486, 1487, 1483), (1487, 1486, 1497, 1495), (1488, 1489, 1491, 1490), (1494, 1495, 1497, 1496), (1492, 1498, 1499, 1493), (1488, 1490, 1499, 1498), (1485, 1484, 1492, 1493), (1491, 1489, 1494, 1496), (1500, 1501, 1502, 1503), (1500, 1504, 1505, 1501), (1502, 1506, 1507, 1503), (1507, 1506, 1517, 1515), (1508, 1509, 1511, 1510), (1514, 1515, 1517, 1516), (1512, 1518, 1519, 1513), (1508, 1510, 1519, 1518), (1505, 1504, 1512, 1513), (1511, 1509, 1514, 1516), (1520, 1521, 1522, 1523), (1520, 1524, 1525, 1521), (1522, 1526, 1527, 1523), (1527, 1526, 1537, 1535), (1528, 1529, 1531, 1530), (1534, 1535, 1537, 1536), (1532, 1538, 1539, 1533), (1528, 1530, 1539, 1538), (1525, 1524, 1532, 1533), (1531, 1529, 1534, 1536), (1540, 1541, 1542, 1543), (1540, 1544, 1545, 1541), (1542, 1546, 1547, 1543), (1547, 1546, 1557, 1555), (1548, 1549, 1551, 1550), (1554, 1555, 1557, 1556), (1552, 1558, 1559, 1553), (1548, 1550, 1559, 1558), (1545, 1544, 1552, 1553), (1551, 1549, 1554, 1556), (1560, 1561, 1562, 1563), (1560, 1564, 1565, 1561), (1562, 1566, 1567, 1563), (1567, 1566, 1577, 1575), (1568, 1569, 1571, 1570), (1574, 1575, 1577, 1576), (1572, 1578, 1579, 1573), (1568, 1570, 1579, 1578), (1565, 1564, 1572, 1573), (1571, 1569, 1574, 1576), (1580, 1581, 1582, 1583), (1580, 1584, 1585, 1581), (1582, 1586, 1587, 1583), (1587, 1586, 1597, 1595), (1588, 1589, 1591, 1590), (1594, 1595, 1597, 1596), (1592, 1598, 1599, 1593), (1588, 1590, 1599, 1598), (1585, 1584, 1592, 1593), (1591, 1589, 1594, 1596), (1600, 1601, 1602, 1603), (1600, 1604, 1605, 1601), (1602, 1606, 1607, 1603), (1607, 1606, 1617, 1615), (1608, 1609, 1611, 1610), (1614, 1615, 1617, 1616), (1612, 1618, 1619, 1613), (1608, 1610, 1619, 1618), (1605, 1604, 1612, 1613), (1611, 1609, 1614, 1616), (1620, 1621, 1622, 1623), (1620, 1624, 1625, 1621), (1622, 1626, 1627, 1623), (1627, 1626, 1637, 1635), (1628, 1629, 1631, 1630), (1634, 1635, 1637, 1636), (1632, 1638, 1639, 1633), (1628, 1630, 1639, 1638), (1625, 1624, 1632, 1633), (1631, 1629, 1634, 1636), (1640, 1641, 1642, 1643), (1640, 1644, 1645, 1641), (1642, 1646, 1647, 1643), (1647, 1646, 1657, 1655), (1648, 1649, 1651, 1650), (1654, 1655, 1657, 1656), (1652, 1658, 1659, 1653), (1648, 1650, 1659, 1658), (1645, 1644, 1652, 1653), (1651, 1649, 1654, 1656), (1660, 1661, 1662, 1663), (1660, 1664, 1665, 1661), (1662, 1666, 1667, 1663), (1667, 1666, 1677, 1675), (1668, 1669, 1671, 1670), (1674, 1675, 1677, 1676), (1672, 1678, 1679, 1673), (1668, 1670, 1679, 1678), (1665, 1664, 1672, 1673), (1671, 1669, 1674, 1676), (1680, 1681, 1682, 1683), (1680, 1684, 1685, 1681), (1682, 1686, 1687, 1683), (1687, 1686, 1697, 1695), (1688, 1689, 1691, 1690), (1694, 1695, 1697, 1696), (1692, 1698, 1699, 1693), (1688, 1690, 1699, 1698), (1685, 1684, 1692, 1693), (1691, 1689, 1694, 1696), (1700, 1701, 1702, 1703), (1700, 1704, 1705, 1701), (1702, 1706, 1707, 1703), (1707, 1706, 1717, 1715), (1708, 1709, 1711, 1710), (1714, 1715, 1717, 1716), (1712, 1718, 1719, 1713), (1708, 1710, 1719, 1718), (1705, 1704, 1712, 1713), (1711, 1709, 1714, 1716), (1720, 1721, 1722, 1723), (1720, 1724, 1725, 1721), (1722, 1726, 1727, 1723), (1727, 1726, 1737, 1735), (1728, 1729, 1731, 1730), (1734, 1735, 1737, 1736), (1732, 1738, 1739, 1733), (1728, 1730, 1739, 1738), (1725, 1724, 1732, 1733), (1731, 1729, 1734, 1736), (1740, 1741, 1742, 1743), (1740, 1744, 1745, 1741), (1742, 1746, 1747, 1743), (1747, 1746, 1757, 1755), (1748, 1749, 1751, 1750), (1754, 1755, 1757, 1756), (1752, 1758, 1759, 1753), (1748, 1750, 1759, 1758), (1745, 1744, 1752, 1753), (1751, 1749, 1754, 1756), (1760, 1761, 1762, 1763), (1760, 1764, 1765, 1761), (1762, 1766, 1767, 1763), (1767, 1766, 1777, 1775), (1768, 1769, 1771, 1770), (1774, 1775, 1777, 1776), (1772, 1778, 1779, 1773), (1768, 1770, 1779, 1778), (1765, 1764, 1772, 1773), (1771, 1769, 1774, 1776), (1780, 1781, 1782, 1783), (1780, 1784, 1785, 1781), (1782, 1786, 1787, 1783), (1787, 1786, 1797, 1795), (1788, 1789, 1791, 1790), (1794, 1795, 1797, 1796), (1792, 1798, 1799, 1793), (1788, 1790, 1799, 1798), (1785, 1784, 1792, 1793), (1791, 1789, 1794, 1796), (1800, 1801, 1802, 1803), (1800, 1804, 1805, 1801), (1802, 1806, 1807, 1803), (1807, 1806, 1817, 1815), (1808, 1809, 1811, 1810), (1814, 1815, 1817, 1816), (1812, 1818, 1819, 1813), (1808, 1810, 1819, 1818), (1805, 1804, 1812, 1813), (1811, 1809, 1814, 1816), (1820, 1821, 1822, 1823), (1820, 1824, 1825, 1821), (1822, 1826, 1827, 1823), (1827, 1826, 1837, 1835), (1828, 1829, 1831, 1830), (1834, 1835, 1837, 1836), (1832, 1838, 1839, 1833), (1828, 1830, 1839, 1838), (1825, 1824, 1832, 1833), (1831, 1829, 1834, 1836)])
me_cube.polygons.foreach_set('material_index', [0, 0, 0, 0, 1, 0, 0, 0, 0, 0, 0, 0, 0, 0, 1, 0, 0, 0, 0, 0, 0, 0, 0, 0, 1, 0, 0, 0, 0, 0, 0, 0, 0, 0, 1, 0, 0, 0, 0, 0, 0, 0, 0, 0, 1, 0, 0, 0, 0, 0, 0, 0, 0, 0, 1, 0, 0, 0, 0, 0, 0, 0, 0, 0, 1, 0, 0, 0, 0, 0, 0, 0, 0, 0, 1, 0, 0, 0, 0, 0, 0, 0, 0, 0, 1, 0, 0, 0, 0, 0, 0, 0, 0, 0, 1, 0, 0, 0, 0, 0, 0, 0, 0, 0, 1, 0, 0, 0, 0, 0, 0, 0, 0, 0, 1, 0, 0, 0, 0, 0, 0, 0, 0, 0, 1, 0, 0, 0, 0, 0, 0, 0, 0, 0, 1, 0, 0, 0, 0, 0, 0, 0, 0, 0, 1, 0, 0, 0, 0, 0, 0, 0, 0, 0, 1, 0, 0, 0, 0, 0, 0, 0, 0, 0, 1, 0, 0, 0, 0, 0, 0, 0, 0, 0, 1, 0, 0, 0, 0, 0, 0, 0, 0, 0, 1, 0, 0, 0, 0, 0, 0, 0, 0, 0, 1, 0, 0, 0, 0, 0, 0, 0, 0, 0, 1, 0, 0, 0, 0, 0, 0, 0, 0, 0, 1, 0, 0, 0, 0, 0, 0, 0, 0, 0, 1, 0, 0, 0, 0, 0, 0, 0, 0, 0, 1, 0, 0, 0, 0, 0, 0, 0, 0, 0, 1, 0, 0, 0, 0, 0, 0, 0, 0, 0, 1, 0, 0, 0, 0, 0, 0, 0, 0, 0, 1, 0, 0, 0, 0, 0, 0, 0, 0, 0, 1, 0, 0, 0, 0, 0, 0, 0, 0, 0, 1, 0, 0, 0, 0, 0, 0, 0, 0, 0, 1, 0, 0, 0, 0, 0, 0, 0, 0, 0, 1, 0, 0, 0, 0, 0, 0, 0, 0, 0, 1, 0, 0, 0, 0, 0, 0, 0, 0, 0, 1, 0, 0, 0, 0, 0, 0, 0, 0, 0, 1, 0, 0, 0, 0, 0, 0, 0, 0, 0, 1, 0, 0, 0, 0, 0, 0, 0, 0, 0, 1, 0, 0, 0, 0, 0, 0, 0, 0, 0, 1, 0, 0, 0, 0, 0, 0, 0, 0, 0, 1, 0, 0, 0, 0, 0, 0, 0, 0, 0, 1, 0, 0, 0, 0, 0, 0, 0, 0, 0, 1, 0, 0, 0, 0, 0, 0, 0, 0, 0, 1, 0, 0, 0, 0, 0, 0, 0, 0, 0, 1, 0, 0, 0, 0, 0, 0, 0, 0, 0, 1, 0, 0, 0, 0, 0, 0, 0, 0, 0, 1, 0, 0, 0, 0, 0, 0, 0, 0, 0, 1, 0, 0, 0, 0, 0, 0, 0, 0, 0, 1, 0, 0, 0, 0, 0, 0, 0, 0, 0, 1, 0, 0, 0, 0, 0, 0, 0, 0, 0, 1, 0, 0, 0, 0, 0, 0, 0, 0, 0, 1, 0, 0, 0, 0, 0, 0, 0, 0, 0, 1, 0, 0, 0, 0, 0, 0, 0, 0, 0, 1, 0, 0, 0, 0, 0, 0, 0, 0, 0, 1, 0, 0, 0, 0, 0, 0, 0, 0, 0, 1, 0, 0, 0, 0, 0, 0, 0, 0, 0, 1, 0, 0, 0, 0, 0, 0, 0, 0, 0, 1, 0, 0, 0, 0, 0, 0, 0, 0, 0, 1, 0, 0, 0, 0, 0, 0, 0, 0, 0, 1, 0, 0, 0, 0, 0, 0, 0, 0, 0, 1, 0, 0, 0, 0, 0, 0, 0, 0, 0, 1, 0, 0, 0, 0, 0, 0, 0, 0, 0, 1, 0, 0, 0, 0, 0, 0, 0, 0, 0, 1, 0, 0, 0, 0, 0, 0, 0, 0, 0, 1, 0, 0, 0, 0, 0, 0, 0, 0, 0, 1, 0, 0, 0, 0, 0, 0, 0, 0, 0, 1, 0, 0, 0, 0, 0, 0, 0, 0, 0, 1, 0, 0, 0, 0, 0, 0, 0, 0, 0, 1, 0, 0, 0, 0, 0, 0, 0, 0, 0, 1, 0, 0, 0, 0, 0, 0, 0, 0, 0, 1, 0, 0, 0, 0, 0, 0, 0, 0, 0, 1, 0, 0, 0, 0, 0, 0, 0, 0, 0, 1, 0, 0, 0, 0, 0, 0, 0, 0, 0, 1, 0, 0, 0, 0, 0, 0, 0, 0, 0, 1, 0, 0, 0, 0, 0, 0, 0, 0, 0, 1, 0, 0, 0, 0, 0, 0, 0, 0, 0, 1, 0, 0, 0, 0, 0, 0, 0, 0, 0, 1, 0, 0, 0, 0, 0, 0, 0, 0, 0, 1, 0, 0, 0, 0, 0, 0, 0, 0, 0, 1, 0, 0, 0, 0, 0, 0, 0, 0, 0, 1, 0, 0, 0, 0, 0, 0, 0, 0, 0, 1, 0, 0, 0, 0, 0, 0, 0, 0, 0, 1, 0, 0, 0, 0, 0, 0, 0, 0, 0, 1, 0, 0, 0, 0, 0, 0, 0, 0, 0, 1, 0, 0, 0, 0, 0, 0, 0, 0, 0, 1, 0, 0, 0, 0, 0, 0, 0, 0, 0, 1, 0, 0, 0, 0, 0, 0, 0, 0, 0, 1, 0, 0, 0, 0, 0, 0, 0, 0, 0, 1, 0, 0, 0, 0, 0, 0, 0, 0, 0, 1, 0, 0, 0, 0, 0, 0, 0, 0, 0, 1, 0, 0, 0, 0, 0, 0, 0, 0, 0, 1, 0, 0, 0, 0, 0, 0, 0, 0, 0, 1, 0, 0, 0, 0, 0, 0, 0, 0, 0, 1, 0, 0, 0, 0, 0, 0, 0, 0, 0, 1, 0, 0, 0, 0, 0])
me_cube.materials.append(mat_walls)
me_cube.materials.append(mat_road)
me_cube.use_remesh_preserve_volume = False
me_cube.use_remesh_preserve_attributes = False
me_cube.use_mirror_vertex_groups = False
me_cube.update()

# ---- objects
ob_cube = bpy.data.objects.new('Cube', me_cube)

# ---- transforms, parenting, visibility, modifiers, constraints
ob_cube.location = (0.0, 0.0, 0.0)
ob_cube.lock_rotations_4d = False
ob_cube.empty_display_type = 'ARROWS'
ob_cube.lineart.crease_threshold = 0.0

# ---- collection membership
col_collection_1.objects.link(ob_cube)

# ---- scene / render settings (as saved in the file)
scene.frame_start = 1; scene.frame_end = 250; scene.frame_set(1)
scene.render.engine = 'CYCLES'
scene.render.resolution_percentage = 50
scene.render.dither_intensity = 0.0
scene.cycles.use_denoising = False
scene.cycles.samples = 128
scene.cycles.sampling_pattern = 'TABULATED_SOBOL'
scene.cycles.light_sampling_threshold = 0.0
scene.cycles.use_adaptive_sampling = False
scene.cycles.use_light_tree = False
scene.cycles.blur_glossy = 0.0
scene.cycles.sample_clamp_indirect = 0.0
scene.view_settings.view_transform = 'Standard'
bpy.context.view_layer.update()

# ---- added for rendering (the .blend has no active camera and no usable light): camera, sun
cam_auto = bpy.data.cameras.new('AutoCamera')
cam_auto.lens = 50.0
cam_auto.sensor_width = 36.0
cam_auto.clip_end = 1000.0
ob_auto_camera = bpy.data.objects.new('AutoCamera', cam_auto)
scene.collection.objects.link(ob_auto_camera)
ob_auto_camera.location = (13.4336, -13.1642, 13.4485)
ob_auto_camera.rotation_euler = (1.09748, -7.21219e-08, 0.694738)
scene.camera = ob_auto_camera
light_auto_sun = bpy.data.lights.new('AutoSun', 'SUN')
light_auto_sun.energy = 3.0
light_auto_sun.angle = 0.0523599
ob_auto_sun = bpy.data.objects.new('AutoSun', light_auto_sun)
scene.collection.objects.link(ob_auto_sun)
ob_auto_sun.rotation_euler = (0.872665, 0.174533, 0.523599)
bpy.context.view_layer.update()
